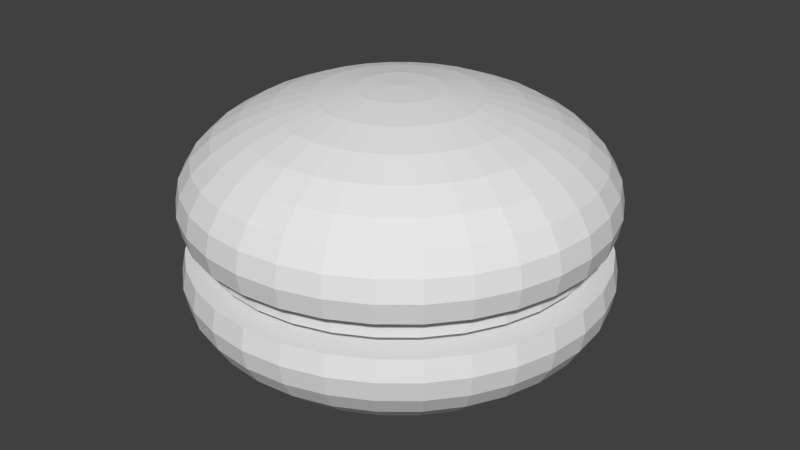 # Source: Building2.blend  (saved by Blender 2.74.0; exported with 4.5.12 LTS)
import bpy
from mathutils import Matrix  # noqa: F401  (used for matrix-valued properties, if any)

bpy.ops.wm.read_factory_settings(use_empty=True)
scene = bpy.context.scene
scene.name = 'Scene'

# ---- collections
col_collection_1 = bpy.data.collections.new('Collection 1'); scene.collection.children.link(col_collection_1)

# ---- materials (node trees are filled in below, after node groups)
mat_material = bpy.data.materials.new('Material')
mat_material.alpha_threshold = 0.0
mat_material.use_transparent_shadow = False
mat_material.roughness = 0.5
mat_material_002 = bpy.data.materials.new('Material.002')
mat_material_002.alpha_threshold = 0.0
mat_material_002.use_transparent_shadow = False
mat_material_002.roughness = 0.5
mat_material_001 = bpy.data.materials.new('Material.001')
mat_material_001.alpha_threshold = 0.0
mat_material_001.use_transparent_shadow = False
mat_material_001.roughness = 0.5

# ---- material node trees

# ---- world
world_world = bpy.data.worlds.new('World'); scene.world = world_world
world_world.color = (0.05088, 0.05088, 0.05088)
world_world.use_sun_shadow = False
world_world.sun_shadow_jitter_overblur = 0.0
world_world.cycles.sampling_method = 'MANUAL'
world_world.cycles.sample_map_resolution = 256

# ---- meshes
me_cylinder_002 = bpy.data.meshes.new('Cylinder.002')
me_cylinder_002.from_pydata([(0.0, 1.0, -1.0), (0.0, 1.0, 1.0), (0.1951, 0.9808, -1.0), (0.1951, 0.9808, 1.0), (0.3827, 0.9239, -1.0), (0.3827, 0.9239, 1.0), (0.5556, 0.8315, -1.0), (0.5556, 0.8315, 1.0), (0.7071, 0.7071, -1.0), (0.7071, 0.7071, 1.0), (0.8315, 0.5556, -1.0), (0.8315, 0.5556, 1.0), (0.9239, 0.3827, -1.0), (0.9239, 0.3827, 1.0), (0.9808, 0.1951, -1.0), (0.9808, 0.1951, 1.0), (1.0, 7.55e-08, -1.0), (1.0, 7.55e-08, 1.0), (0.9808, -0.1951, -1.0), (0.9808, -0.1951, 1.0), (0.9239, -0.3827, -1.0), (0.9239, -0.3827, 1.0), (0.8315, -0.5556, -1.0), (0.8315, -0.5556, 1.0), (0.7071, -0.7071, -1.0), (0.7071, -0.7071, 1.0), (0.5556, -0.8315, -1.0), (0.5556, -0.8315, 1.0), (0.3827, -0.9239, -1.0), (0.3827, -0.9239, 1.0), (0.1951, -0.9808, -1.0), (0.1951, -0.9808, 1.0), (-3.258e-07, -1.0, -1.0), (-3.258e-07, -1.0, 1.0), (-0.1951, -0.9808, -1.0), (-0.1951, -0.9808, 1.0), (-0.3827, -0.9239, -1.0), (-0.3827, -0.9239, 1.0), (-0.5556, -0.8315, -1.0), (-0.5556, -0.8315, 1.0), (-0.7071, -0.7071, -1.0), (-0.7071, -0.7071, 1.0), (-0.8315, -0.5556, -1.0), (-0.8315, -0.5556, 1.0), (-0.9239, -0.3827, -1.0), (-0.9239, -0.3827, 1.0), (-0.9808, -0.1951, -1.0), (-0.9808, -0.1951, 1.0), (-1.0, 9.656e-07, -1.0), (-1.0, 9.656e-07, 1.0), (-0.9808, 0.1951, -1.0), (-0.9808, 0.1951, 1.0), (-0.9239, 0.3827, -1.0), (-0.9239, 0.3827, 1.0), (-0.8315, 0.5556, -1.0), (-0.8315, 0.5556, 1.0), (-0.7071, 0.7071, -1.0), (-0.7071, 0.7071, 1.0), (-0.5556, 0.8315, -1.0), (-0.5556, 0.8315, 1.0), (-0.3827, 0.9239, -1.0), (-0.3827, 0.9239, 1.0), (-0.1951, 0.9808, -1.0), (-0.1951, 0.9808, 1.0)], [], [(0, 1, 3, 2), (2, 3, 5, 4), (4, 5, 7, 6), (6, 7, 9, 8), (8, 9, 11, 10), (10, 11, 13, 12), (12, 13, 15, 14), (14, 15, 17, 16), (16, 17, 19, 18), (18, 19, 21, 20), (20, 21, 23, 22), (22, 23, 25, 24), (24, 25, 27, 26), (26, 27, 29, 28), (28, 29, 31, 30), (30, 31, 33, 32), (32, 33, 35, 34), (34, 35, 37, 36), (36, 37, 39, 38), (38, 39, 41, 40), (40, 41, 43, 42), (42, 43, 45, 44), (44, 45, 47, 46), (46, 47, 49, 48), (48, 49, 51, 50), (50, 51, 53, 52), (52, 53, 55, 54), (54, 55, 57, 56), (56, 57, 59, 58), (58, 59, 61, 60), (3, 1, 63, 61, 59, 57, 55, 53, 51, 49, 47, 45, 43, 41, 39, 37, 35, 33, 31, 29, 27, 25, 23, 21, 19, 17, 15, 13, 11, 9, 7, 5), (62, 63, 1, 0), (60, 61, 63, 62), (0, 2, 4, 6, 8, 10, 12, 14, 16, 18, 20, 22, 24, 26, 28, 30, 32, 34, 36, 38, 40, 42, 44, 46, 48, 50, 52, 54, 56, 58, 60, 62)])
_uv = me_cylinder_002.uv_layers.new(name='UVMap')
_uv.uv.foreach_set('vector', [0.499, 0.5318, 0.9998, 0.5318, 0.9998, 0.4829, 0.499, 0.4829, 0.499, 0.4829, 0.9998, 0.4829, 0.9998, 0.4359, 0.499, 0.4359, 0.499, 0.4359, 0.9998, 0.4359, 0.9998, 0.3926, 0.499, 0.3926, 0.499, 0.3926, 0.9998, 0.3926, 0.9998, 0.3547, 0.499, 0.3547, 0.499, 0.3547, 0.9998, 0.3547, 0.9998, 0.3926, 0.499, 0.3926, 0.499, 0.3926, 0.9998, 0.3926, 0.9998, 0.4359, 0.499, 0.4359, 0.499, 0.4359, 0.9998, 0.4359, 0.9998, 0.4829, 0.499, 0.4829, 0.499, 0.4829, 0.9998, 0.4829, 0.9998, 0.5318, 0.499, 0.5318, 0.499, 0.5318, 0.9998, 0.5318, 0.9998, 0.5806, 0.499, 0.5806, 0.499, 0.5806, 0.9998, 0.5806, 0.9998, 0.6276, 0.499, 0.6276, 0.499, 0.6276, 0.9998, 0.6276, 0.9998, 0.6709, 0.499, 0.6709, 0.499, 0.6709, 0.9998, 0.6709, 0.9998, 0.7088, 0.499, 0.7088, 0.499, 0.0001841, 0.9998, 0.0001841, 0.9998, 0.03813, 0.499, 0.03813, 0.499, 0.03813, 0.9998, 0.03813, 0.9998, 0.08143, 0.499, 0.08143, 0.499, 0.08143, 0.9998, 0.08143, 0.9998, 0.1284, 0.499, 0.1284, 0.499, 0.1284, 0.9998, 0.1284, 0.9998, 0.1773, 0.499, 0.1773, 0.499, 0.1773, 0.9998, 0.1773, 0.9998, 0.2261, 0.499, 0.2261, 0.499, 0.2261, 0.9998, 0.2261, 0.9998, 0.2731, 0.499, 0.2731, 0.499, 0.2731, 0.9998, 0.2731, 0.9998, 0.3164, 0.499, 0.3164, 0.499, 0.3164, 0.9998, 0.3164, 0.9998, 0.3543, 0.499, 0.3543, 0.499, 0.3543, 0.9998, 0.3543, 0.9998, 0.3164, 0.499, 0.3164, 0.499, 0.3164, 0.9998, 0.3164, 0.9998, 0.2731, 0.499, 0.2731, 0.499, 0.2731, 0.9998, 0.2731, 0.9998, 0.2261, 0.499, 0.2261, 0.499, 0.2261, 0.9998, 0.2261, 0.9998, 0.1773, 0.499, 0.1773, 0.499, 0.1773, 0.9998, 0.1773, 0.9998, 0.1284, 0.499, 0.1284, 0.499, 0.1284, 0.9998, 0.1284, 0.9998, 0.08143, 0.499, 0.08143, 0.499, 0.08143, 0.9998, 0.08143, 0.9998, 0.03813, 0.499, 0.03813, 0.499, 0.03813, 0.9998, 0.03813, 0.9998, 0.0001839, 0.499, 0.0001839, 0.499, 0.7088, 0.9998, 0.7088, 0.9998, 0.6709, 0.499, 0.6709, 0.499, 0.6709, 0.9998, 0.6709, 0.9998, 0.6276, 0.499, 0.6276, 0.443, 0.5893, 0.4702, 0.6301, 0.489, 0.6755, 0.4986, 0.7236, 0.4986, 0.7727, 0.489, 0.8209, 0.4702, 0.8662, 0.443, 0.9071, 0.4083, 0.9418, 0.3674, 0.969, 0.3221, 0.9878, 0.2739, 0.9974, 0.2249, 0.9974, 0.1767, 0.9878, 0.1314, 0.969, 0.09053, 0.9418, 0.05582, 0.9071, 0.02855, 0.8662, 0.009761, 0.8209, 0.0001839, 0.7727, 0.000184, 0.7236, 0.009761, 0.6755, 0.02855, 0.6301, 0.05582, 0.5893, 0.09053, 0.5546, 0.1314, 0.5273, 0.1767, 0.5086, 0.2249, 0.499, 0.2739, 0.499, 0.3221, 0.5086, 0.3674, 0.5273, 0.4083, 0.5546, 0.499, 0.5806, 0.9998, 0.5806, 0.9998, 0.5318, 0.499, 0.5318, 0.499, 0.6276, 0.9998, 0.6276, 0.9998, 0.5806, 0.499, 0.5806, 0.1314, 0.02855, 0.09053, 0.05582, 0.05582, 0.09053, 0.02855, 0.1314, 0.009761, 0.1767, 0.0001839, 0.2249, 0.0001839, 0.2739, 0.009761, 0.3221, 0.02855, 0.3674, 0.05582, 0.4083, 0.09053, 0.443, 0.1314, 0.4702, 0.1767, 0.489, 0.2249, 0.4986, 0.2739, 0.4986, 0.3221, 0.489, 0.3674, 0.4702, 0.4083, 0.443, 0.443, 0.4083, 0.4702, 0.3674, 0.489, 0.3221, 0.4986, 0.2739, 0.4986, 0.2249, 0.489, 0.1767, 0.4702, 0.1314, 0.443, 0.09053, 0.4083, 0.05582, 0.3674, 0.02855, 0.3221, 0.009761, 0.2739, 0.0001839, 0.2249, 0.0001839, 0.1767, 0.009761])
me_cylinder_002.materials.append(mat_material)
me_cylinder_002.use_remesh_preserve_volume = False
me_cylinder_002.use_remesh_preserve_attributes = False
me_cylinder_002.use_mirror_vertex_groups = False
me_cylinder_002.update()
me_sphere = bpy.data.meshes.new('Sphere')
me_sphere.from_pydata([(-0.9808, 0.0, 0.1951), (-1.0, 0.0, 7.55e-08), (-0.9808, 0.0, -0.1951), (-0.9239, 0.0, -0.3827), (-0.8315, 0.0, -0.5556), (-0.7071, 0.0, -0.7071), (-0.5556, 0.0, -0.8315), (-0.3827, 0.0, -0.9239), (-0.1951, 0.0, -0.9808), (-0.9619, 0.1913, 0.1951), (-0.9808, 0.1951, 7.55e-08), (-0.9619, 0.1913, -0.1951), (-0.9061, 0.1802, -0.3827), (-0.8155, 0.1622, -0.5556), (-0.6935, 0.1379, -0.7071), (-0.5449, 0.1084, -0.8315), (-0.3753, 0.07466, -0.9239), (-0.1913, 0.03806, -0.9808), (-0.9061, 0.3753, 0.1951), (-0.9239, 0.3827, 7.55e-08), (-0.9061, 0.3753, -0.1951), (-0.8536, 0.3536, -0.3827), (-0.7682, 0.3182, -0.5556), (-0.6533, 0.2706, -0.7071), (-0.5133, 0.2126, -0.8315), (-0.3536, 0.1464, -0.9239), (-0.1802, 0.07466, -0.9808), (-0.8155, 0.5449, 0.1951), (-0.8315, 0.5556, 7.55e-08), (-0.8155, 0.5449, -0.1951), (-0.7682, 0.5133, -0.3827), (-0.6913, 0.4619, -0.5556), (-0.5879, 0.3928, -0.7071), (-0.4619, 0.3087, -0.8315), (-0.3182, 0.2126, -0.9239), (-0.1622, 0.1084, -0.9808), (-0.6935, 0.6935, 0.1951), (-0.7071, 0.7071, 7.55e-08), (-0.6935, 0.6935, -0.1951), (-0.6533, 0.6533, -0.3827), (-0.5879, 0.5879, -0.5556), (-0.5, 0.5, -0.7071), (-0.3928, 0.3928, -0.8315), (-0.2706, 0.2706, -0.9239), (-0.1379, 0.1379, -0.9808), (-0.5449, 0.8155, 0.1951), (-0.5556, 0.8315, 7.55e-08), (-0.5449, 0.8155, -0.1951), (-0.5133, 0.7682, -0.3827), (-0.4619, 0.6913, -0.5556), (-0.3928, 0.5879, -0.7071), (-0.3087, 0.4619, -0.8315), (-0.2126, 0.3182, -0.9239), (-0.1084, 0.1622, -0.9808), (-0.3753, 0.9061, 0.1951), (-0.3827, 0.9239, 7.55e-08), (-0.3753, 0.9061, -0.1951), (-0.3536, 0.8536, -0.3827), (-0.3182, 0.7682, -0.5556), (-0.2706, 0.6533, -0.7071), (-0.2126, 0.5133, -0.8315), (-0.1464, 0.3536, -0.9239), (-0.07466, 0.1802, -0.9808), (-0.1913, 0.9619, 0.1951), (-0.1951, 0.9808, 7.55e-08), (-0.1913, 0.9619, -0.1951), (-0.1802, 0.9061, -0.3827), (-0.1622, 0.8155, -0.5556), (-0.1379, 0.6935, -0.7071), (-0.1084, 0.5449, -0.8315), (-0.07466, 0.3753, -0.9239), (-0.03806, 0.1913, -0.9808), (3.937e-07, 0.9808, 0.1951), (3.788e-07, 1.0, 7.55e-08), (3.937e-07, 0.9808, -0.1951), (2.298e-07, 0.9239, -0.3827), (3.341e-07, 0.8315, -0.5556), (3.192e-07, 0.7071, -0.7071), (3.415e-07, 0.5556, -0.8315), (3.043e-07, 0.3827, -0.9239), (3.08e-07, 0.1951, -0.9808), (0.1913, 0.9619, 0.1951), (0.1951, 0.9808, 7.55e-08), (0.1913, 0.9619, -0.1951), (0.1802, 0.9061, -0.3827), (0.1622, 0.8155, -0.5556), (0.138, 0.6935, -0.7071), (0.1084, 0.5449, -0.8315), (0.07466, 0.3753, -0.9239), (0.03806, 0.1913, -0.9808), (0.3753, 0.9061, 0.1951), (0.3827, 0.9239, 7.55e-08), (0.3753, 0.9061, -0.1951), (0.3536, 0.8536, -0.3827), (0.3182, 0.7682, -0.5556), (0.2706, 0.6533, -0.7071), (0.2126, 0.5133, -0.8315), (0.1464, 0.3536, -0.9239), (0.07466, 0.1802, -0.9808), (0.5449, 0.8155, 0.1951), (0.5556, 0.8315, 7.55e-08), (0.5449, 0.8155, -0.1951), (0.5133, 0.7682, -0.3827), (0.4619, 0.6913, -0.5556), (0.3928, 0.5879, -0.7071), (0.3087, 0.4619, -0.8315), (0.2126, 0.3182, -0.9239), (0.1084, 0.1622, -0.9808), (0.6935, 0.6935, 0.1951), (0.7071, 0.7071, 7.55e-08), (0.6935, 0.6935, -0.1951), (0.6533, 0.6533, -0.3827), (0.5879, 0.5879, -0.5556), (0.5, 0.5, -0.7071), (0.3928, 0.3928, -0.8315), (0.2706, 0.2706, -0.9239), (0.138, 0.1379, -0.9808), (0.8155, 0.5449, 0.1951), (0.8315, 0.5556, 7.55e-08), (0.8155, 0.5449, -0.1951), (0.7682, 0.5133, -0.3827), (0.6913, 0.4619, -0.5556), (0.5879, 0.3928, -0.7071), (0.4619, 0.3087, -0.8315), (0.3182, 0.2126, -0.9239), (0.1622, 0.1084, -0.9808), (0.9061, 0.3753, 0.1951), (0.9239, 0.3827, 7.55e-08), (0.9061, 0.3753, -0.1951), (0.8536, 0.3536, -0.3827), (0.7682, 0.3182, -0.5556), (0.6533, 0.2706, -0.7071), (0.5133, 0.2126, -0.8315), (0.3536, 0.1464, -0.9239), (0.1802, 0.07466, -0.9808), (0.9619, 0.1913, 0.1951), (0.9808, 0.1951, 7.55e-08), (0.9619, 0.1913, -0.1951), (0.9061, 0.1802, -0.3827), (0.8155, 0.1622, -0.5556), (0.6935, 0.1379, -0.7071), (0.5449, 0.1084, -0.8315), (0.3753, 0.07466, -0.9239), (0.1913, 0.03806, -0.9808), (0.9808, -8.544e-08, 0.1951), (1.0, -1.003e-07, 7.55e-08), (0.9808, -8.544e-08, -0.1951), (0.9239, 6.357e-08, -0.3827), (0.8315, -8.544e-08, -0.5556), (0.7071, -2.584e-08, -0.7071), (0.5556, -1.094e-08, -0.8315), (0.3827, 3.964e-09, -0.9239), (0.1951, 3.964e-09, -0.9808), (0.9619, -0.1913, 0.1951), (0.9808, -0.1951, 7.55e-08), (0.9619, -0.1913, -0.1951), (0.9061, -0.1802, -0.3827), (0.8155, -0.1622, -0.5556), (0.6935, -0.1379, -0.7071), (0.5449, -0.1084, -0.8315), (0.3753, -0.07466, -0.9239), (0.1913, -0.03806, -0.9808), (0.9061, -0.3753, 0.1951), (0.9239, -0.3827, 7.55e-08), (0.9061, -0.3753, -0.1951), (0.8536, -0.3536, -0.3827), (0.7682, -0.3182, -0.5556), (0.6533, -0.2706, -0.7071), (0.5133, -0.2126, -0.8315), (0.3536, -0.1464, -0.9239), (0.1802, -0.07466, -0.9808), (0.8155, -0.5449, 0.1951), (0.8315, -0.5556, 7.55e-08), (0.8155, -0.5449, -0.1951), (0.7682, -0.5133, -0.3827), (0.6913, -0.4619, -0.5556), (0.5879, -0.3928, -0.7071), (0.4619, -0.3087, -0.8315), (0.3182, -0.2126, -0.9239), (0.1622, -0.1084, -0.9808), (0.6935, -0.6935, 0.1951), (0.7071, -0.7071, 7.55e-08), (0.6935, -0.6935, -0.1951), (0.6533, -0.6533, -0.3827), (0.5879, -0.5879, -0.5556), (0.5, -0.5, -0.7071), (0.3928, -0.3928, -0.8315), (0.2706, -0.2706, -0.9239), (0.1379, -0.1379, -0.9808), (0.5449, -0.8155, 0.1951), (0.5556, -0.8315, 7.55e-08), (0.5449, -0.8155, -0.1951), (0.5133, -0.7682, -0.3827), (0.4619, -0.6913, -0.5556), (0.3928, -0.5879, -0.7071), (0.3087, -0.4619, -0.8315), (0.2126, -0.3182, -0.9239), (0.1084, -0.1622, -0.9808), (3.258e-07, 0.0, -1.0), (0.3753, -0.9061, 0.1951), (0.3827, -0.9239, 7.55e-08), (0.3753, -0.9061, -0.1951), (0.3536, -0.8536, -0.3827), (0.3182, -0.7682, -0.5556), (0.2706, -0.6533, -0.7071), (0.2126, -0.5133, -0.8315), (0.1464, -0.3536, -0.9239), (0.07466, -0.1802, -0.9808), (0.1913, -0.9619, 0.1951), (0.1951, -0.9808, 7.55e-08), (0.1913, -0.9619, -0.1951), (0.1802, -0.9061, -0.3827), (0.1622, -0.8155, -0.5556), (0.1379, -0.6935, -0.7071), (0.1084, -0.5449, -0.8315), (0.07466, -0.3753, -0.9239), (0.03806, -0.1913, -0.9808), (9.567e-08, -0.9808, 0.1951), (1.404e-07, -1.0, 7.55e-08), (9.567e-08, -0.9808, -0.1951), (3.192e-07, -0.9239, -0.3827), (1.404e-07, -0.8315, -0.5556), (1.851e-07, -0.7071, -0.7071), (2.596e-07, -0.5556, -0.8315), (2.521e-07, -0.3827, -0.9239), (3.155e-07, -0.1951, -0.9808), (-0.1913, -0.9619, 0.1951), (-0.1951, -0.9808, 7.55e-08), (-0.1913, -0.9619, -0.1951), (-0.1802, -0.9061, -0.3827), (-0.1622, -0.8155, -0.5556), (-0.1379, -0.6935, -0.7071), (-0.1084, -0.5449, -0.8315), (-0.07466, -0.3753, -0.9239), (-0.03806, -0.1913, -0.9808), (-0.3753, -0.9061, 0.1951), (-0.3827, -0.9239, 7.55e-08), (-0.3753, -0.9061, -0.1951), (-0.3536, -0.8536, -0.3827), (-0.3182, -0.7682, -0.5556), (-0.2706, -0.6533, -0.7071), (-0.2126, -0.5133, -0.8315), (-0.1464, -0.3536, -0.9239), (-0.07466, -0.1802, -0.9808), (-0.5449, -0.8155, 0.1951), (-0.5556, -0.8315, 7.55e-08), (-0.5449, -0.8155, -0.1951), (-0.5133, -0.7682, -0.3827), (-0.4619, -0.6913, -0.5556), (-0.3928, -0.5879, -0.7071), (-0.3087, -0.4619, -0.8315), (-0.2126, -0.3182, -0.9239), (-0.1084, -0.1622, -0.9808), (-0.6935, -0.6935, 0.1951), (-0.7071, -0.7071, 7.55e-08), (-0.6935, -0.6935, -0.1951), (-0.6533, -0.6533, -0.3827), (-0.5879, -0.5879, -0.5556), (-0.5, -0.5, -0.7071), (-0.3928, -0.3928, -0.8315), (-0.2706, -0.2706, -0.9239), (-0.1379, -0.1379, -0.9808), (-0.8155, -0.5449, 0.1951), (-0.8315, -0.5556, 7.55e-08), (-0.8155, -0.5449, -0.1951), (-0.7682, -0.5133, -0.3827), (-0.6913, -0.4619, -0.5556), (-0.5879, -0.3928, -0.7071), (-0.4619, -0.3087, -0.8315), (-0.3182, -0.2126, -0.9239), (-0.1622, -0.1084, -0.9808), (-0.9061, -0.3753, 0.1951), (-0.9239, -0.3827, 7.55e-08), (-0.9061, -0.3753, -0.1951), (-0.8536, -0.3536, -0.3827), (-0.7682, -0.3182, -0.5556), (-0.6533, -0.2706, -0.7071), (-0.5133, -0.2126, -0.8315), (-0.3536, -0.1464, -0.9239), (-0.1802, -0.07466, -0.9808), (-0.9619, -0.1913, 0.1951), (-0.9808, -0.1951, 7.55e-08), (-0.9619, -0.1913, -0.1951), (-0.9061, -0.1802, -0.3827), (-0.8155, -0.1622, -0.5556), (-0.6935, -0.1379, -0.7071), (-0.5449, -0.1084, -0.8315), (-0.3753, -0.07466, -0.9239), (-0.1913, -0.03806, -0.9808)], [], [(8, 7, 16, 17), (6, 5, 14, 15), (4, 3, 12, 13), (2, 1, 10, 11), (7, 6, 15, 16), (5, 4, 13, 14), (3, 2, 11, 12), (1, 0, 9, 10), (14, 13, 22, 23), (12, 11, 20, 21), (10, 9, 18, 19), (17, 16, 25, 26), (15, 14, 23, 24), (13, 12, 21, 22), (11, 10, 19, 20), (16, 15, 24, 25), (23, 22, 31, 32), (21, 20, 29, 30), (19, 18, 27, 28), (26, 25, 34, 35), (24, 23, 32, 33), (22, 21, 30, 31), (20, 19, 28, 29), (25, 24, 33, 34), (32, 31, 40, 41), (30, 29, 38, 39), (28, 27, 36, 37), (35, 34, 43, 44), (33, 32, 41, 42), (31, 30, 39, 40), (29, 28, 37, 38), (34, 33, 42, 43), (41, 40, 49, 50), (39, 38, 47, 48), (37, 36, 45, 46), (44, 43, 52, 53), (42, 41, 50, 51), (40, 39, 48, 49), (38, 37, 46, 47), (43, 42, 51, 52), (50, 49, 58, 59), (48, 47, 56, 57), (46, 45, 54, 55), (53, 52, 61, 62), (51, 50, 59, 60), (49, 48, 57, 58), (47, 46, 55, 56), (52, 51, 60, 61), (59, 58, 67, 68), (57, 56, 65, 66), (55, 54, 63, 64), (62, 61, 70, 71), (60, 59, 68, 69), (58, 57, 66, 67), (56, 55, 64, 65), (61, 60, 69, 70), (68, 67, 76, 77), (66, 65, 74, 75), (64, 63, 72, 73), (71, 70, 79, 80), (69, 68, 77, 78), (67, 66, 75, 76), (65, 64, 73, 74), (70, 69, 78, 79), (77, 76, 85, 86), (75, 74, 83, 84), (73, 72, 81, 82), (80, 79, 88, 89), (78, 77, 86, 87), (76, 75, 84, 85), (74, 73, 82, 83), (79, 78, 87, 88), (86, 85, 94, 95), (84, 83, 92, 93), (82, 81, 90, 91), (89, 88, 97, 98), (87, 86, 95, 96), (85, 84, 93, 94), (83, 82, 91, 92), (88, 87, 96, 97), (95, 94, 103, 104), (93, 92, 101, 102), (91, 90, 99, 100), (98, 97, 106, 107), (96, 95, 104, 105), (94, 93, 102, 103), (92, 91, 100, 101), (97, 96, 105, 106), (104, 103, 112, 113), (102, 101, 110, 111), (100, 99, 108, 109), (107, 106, 115, 116), (105, 104, 113, 114), (103, 102, 111, 112), (101, 100, 109, 110), (106, 105, 114, 115), (113, 112, 121, 122), (111, 110, 119, 120), (109, 108, 117, 118), (116, 115, 124, 125), (114, 113, 122, 123), (112, 111, 120, 121), (110, 109, 118, 119), (115, 114, 123, 124), (122, 121, 130, 131), (120, 119, 128, 129), (118, 117, 126, 127), (125, 124, 133, 134), (123, 122, 131, 132), (121, 120, 129, 130), (119, 118, 127, 128), (124, 123, 132, 133), (131, 130, 139, 140), (129, 128, 137, 138), (127, 126, 135, 136), (134, 133, 142, 143), (132, 131, 140, 141), (130, 129, 138, 139), (128, 127, 136, 137), (133, 132, 141, 142), (140, 139, 148, 149), (138, 137, 146, 147), (136, 135, 144, 145), (143, 142, 151, 152), (141, 140, 149, 150), (139, 138, 147, 148), (137, 136, 145, 146), (142, 141, 150, 151), (149, 148, 157, 158), (147, 146, 155, 156), (145, 144, 153, 154), (152, 151, 160, 161), (150, 149, 158, 159), (148, 147, 156, 157), (146, 145, 154, 155), (151, 150, 159, 160), (158, 157, 166, 167), (156, 155, 164, 165), (154, 153, 162, 163), (161, 160, 169, 170), (159, 158, 167, 168), (157, 156, 165, 166), (155, 154, 163, 164), (160, 159, 168, 169), (167, 166, 175, 176), (165, 164, 173, 174), (163, 162, 171, 172), (170, 169, 178, 179), (168, 167, 176, 177), (166, 165, 174, 175), (164, 163, 172, 173), (169, 168, 177, 178), (176, 175, 184, 185), (174, 173, 182, 183), (172, 171, 180, 181), (179, 178, 187, 188), (177, 176, 185, 186), (175, 174, 183, 184), (173, 172, 181, 182), (178, 177, 186, 187), (185, 184, 193, 194), (183, 182, 191, 192), (181, 180, 189, 190), (188, 187, 196, 197), (186, 185, 194, 195), (184, 183, 192, 193), (182, 181, 190, 191), (187, 186, 195, 196), (194, 193, 203, 204), (192, 191, 201, 202), (190, 189, 199, 200), (197, 196, 206, 207), (195, 194, 204, 205), (193, 192, 202, 203), (191, 190, 200, 201), (196, 195, 205, 206), (204, 203, 212, 213), (202, 201, 210, 211), (200, 199, 208, 209), (207, 206, 215, 216), (205, 204, 213, 214), (203, 202, 211, 212), (201, 200, 209, 210), (206, 205, 214, 215), (213, 212, 221, 222), (211, 210, 219, 220), (209, 208, 217, 218), (216, 215, 224, 225), (214, 213, 222, 223), (212, 211, 220, 221), (210, 209, 218, 219), (215, 214, 223, 224), (222, 221, 230, 231), (220, 219, 228, 229), (218, 217, 226, 227), (225, 224, 233, 234), (223, 222, 231, 232), (221, 220, 229, 230), (219, 218, 227, 228), (224, 223, 232, 233), (231, 230, 239, 240), (229, 228, 237, 238), (227, 226, 235, 236), (234, 233, 242, 243), (232, 231, 240, 241), (230, 229, 238, 239), (228, 227, 236, 237), (233, 232, 241, 242), (240, 239, 248, 249), (238, 237, 246, 247), (236, 235, 244, 245), (243, 242, 251, 252), (241, 240, 249, 250), (239, 238, 247, 248), (237, 236, 245, 246), (242, 241, 250, 251), (249, 248, 257, 258), (247, 246, 255, 256), (245, 244, 253, 254), (252, 251, 260, 261), (250, 249, 258, 259), (248, 247, 256, 257), (246, 245, 254, 255), (251, 250, 259, 260), (258, 257, 266, 267), (256, 255, 264, 265), (254, 253, 262, 263), (261, 260, 269, 270), (259, 258, 267, 268), (257, 256, 265, 266), (255, 254, 263, 264), (260, 259, 268, 269), (267, 266, 275, 276), (265, 264, 273, 274), (263, 262, 271, 272), (270, 269, 278, 279), (268, 267, 276, 277), (266, 265, 274, 275), (264, 263, 272, 273), (269, 268, 277, 278), (276, 275, 284, 285), (274, 273, 282, 283), (272, 271, 280, 281), (279, 278, 287, 288), (277, 276, 285, 286), (275, 274, 283, 284), (273, 272, 281, 282), (278, 277, 286, 287), (198, 8, 17), (198, 17, 26), (198, 26, 35), (198, 35, 44), (198, 44, 53), (198, 53, 62), (198, 62, 71), (198, 71, 80), (198, 80, 89), (198, 89, 98), (198, 98, 107), (198, 107, 116), (198, 116, 125), (198, 125, 134), (198, 134, 143), (198, 143, 152), (198, 152, 161), (198, 161, 170), (198, 170, 179), (198, 179, 188), (198, 188, 197), (198, 197, 207), (198, 207, 216), (198, 216, 225), (198, 225, 234), (198, 234, 243), (198, 243, 252), (198, 252, 261), (198, 261, 270), (198, 270, 279), (198, 279, 288), (285, 284, 4, 5), (283, 282, 2, 3), (281, 280, 0, 1), (288, 287, 7, 8), (286, 285, 5, 6), (284, 283, 3, 4), (282, 281, 1, 2), (198, 288, 8), (0, 280, 271, 262, 253, 244, 235, 226, 217, 208, 199, 189, 180, 171, 162, 153, 144, 135, 126, 117, 108, 99, 90, 81, 72, 63, 54, 45, 36, 27, 18, 9), (287, 286, 6, 7)])
_uv = me_sphere.uv_layers.new(name='UVMap')
_uv.uv.foreach_set('vector', [0.1521, 0.792, 0.09644, 0.7939, 0.09938, 0.8159, 0.1536, 0.8032, 0.04514, 0.7956, 0.000167, 0.7972, 0.005596, 0.838, 0.0494, 0.8277, 0.803, 0.6304, 0.7517, 0.6304, 0.7517, 0.6839, 0.803, 0.6786, 0.696, 0.6304, 0.6381, 0.6304, 0.6381, 0.6883, 0.696, 0.6872, 0.09644, 0.7939, 0.04514, 0.7956, 0.0494, 0.8277, 0.09938, 0.8159, 0.848, 0.6304, 0.803, 0.6304, 0.803, 0.6786, 0.848, 0.6714, 0.7517, 0.6304, 0.696, 0.6304, 0.696, 0.6872, 0.7517, 0.6839, 0.6381, 0.6304, 0.5802, 0.6304, 0.5802, 0.6872, 0.6381, 0.6883, 0.848, 0.6714, 0.803, 0.6786, 0.803, 0.7249, 0.848, 0.7107, 0.7517, 0.6839, 0.696, 0.6872, 0.696, 0.7418, 0.7517, 0.7354, 0.6381, 0.6883, 0.5802, 0.6872, 0.5802, 0.7418, 0.6381, 0.744, 0.1536, 0.8032, 0.09938, 0.8159, 0.1066, 0.837, 0.1573, 0.814, 0.0494, 0.8277, 0.005596, 0.838, 0.01888, 0.8769, 0.05984, 0.8583, 0.803, 0.6786, 0.7517, 0.6839, 0.7517, 0.7354, 0.803, 0.7249, 0.696, 0.6872, 0.6381, 0.6883, 0.6381, 0.744, 0.696, 0.7418, 0.09938, 0.8159, 0.0494, 0.8277, 0.05984, 0.8583, 0.1066, 0.837, 0.848, 0.7107, 0.803, 0.7249, 0.803, 0.7676, 0.848, 0.747, 0.7517, 0.7354, 0.696, 0.7418, 0.696, 0.7922, 0.7517, 0.7828, 0.6381, 0.744, 0.5802, 0.7418, 0.5802, 0.7922, 0.6381, 0.7954, 0.1573, 0.814, 0.1066, 0.837, 0.1177, 0.8563, 0.163, 0.8238, 0.05984, 0.8583, 0.01888, 0.8769, 0.03951, 0.9125, 0.07605, 0.8863, 0.803, 0.7249, 0.7517, 0.7354, 0.7517, 0.7828, 0.803, 0.7676, 0.696, 0.7418, 0.6381, 0.744, 0.6381, 0.7954, 0.696, 0.7922, 0.1066, 0.837, 0.05984, 0.8583, 0.07605, 0.8863, 0.1177, 0.8563, 0.03951, 0.9125, 0.009524, 0.9341, 0.04149, 0.9704, 0.06669, 0.9434, 0.7517, 0.7828, 0.696, 0.7922, 0.696, 0.8363, 0.7517, 0.8244, 0.6381, 0.7954, 0.5802, 0.7922, 0.5802, 0.8363, 0.6381, 0.8404, 0.163, 0.8238, 0.1177, 0.8563, 0.1324, 0.873, 0.1705, 0.8323, 0.07605, 0.8863, 0.03951, 0.9125, 0.06669, 0.9434, 0.09741, 0.9106, 0.803, 0.7676, 0.7517, 0.7828, 0.7517, 0.8244, 0.803, 0.805, 0.696, 0.7922, 0.6381, 0.7954, 0.6381, 0.8404, 0.696, 0.8363, 0.1177, 0.8563, 0.07605, 0.8863, 0.09741, 0.9106, 0.1324, 0.873, 0.06669, 0.9434, 0.04149, 0.9704, 0.07992, 0.9998, 0.09938, 0.9684, 0.7517, 0.01615, 0.696, 0.004201, 0.696, 0.04833, 0.7517, 0.05772, 0.6381, 0.0001671, 0.5802, 0.004201, 0.5802, 0.04833, 0.6381, 0.04516, 0.1705, 0.8323, 0.1324, 0.873, 0.1501, 0.8866, 0.1795, 0.8392, 0.09741, 0.9106, 0.06669, 0.9434, 0.09938, 0.9684, 0.1231, 0.9302, 0.803, 0.03555, 0.7517, 0.01615, 0.7517, 0.05772, 0.803, 0.07297, 0.696, 0.004201, 0.6381, 0.0001671, 0.6381, 0.04516, 0.696, 0.04833, 0.1324, 0.873, 0.09741, 0.9106, 0.1231, 0.9302, 0.1501, 0.8866, 0.848, 0.09348, 0.803, 0.07297, 0.803, 0.1156, 0.848, 0.1298, 0.7517, 0.05772, 0.696, 0.04833, 0.696, 0.09868, 0.7517, 0.1051, 0.6381, 0.04516, 0.5802, 0.04833, 0.5802, 0.09868, 0.6381, 0.0965, 0.1795, 0.8392, 0.1501, 0.8866, 0.1701, 0.8964, 0.1897, 0.8442, 0.1231, 0.9302, 0.09938, 0.9684, 0.1363, 0.9866, 0.1521, 0.9445, 0.803, 0.07297, 0.7517, 0.05772, 0.7517, 0.1051, 0.803, 0.1156, 0.696, 0.04833, 0.6381, 0.04516, 0.6381, 0.0965, 0.696, 0.09868, 0.1501, 0.8866, 0.1231, 0.9302, 0.1521, 0.9445, 0.1701, 0.8964, 0.848, 0.1298, 0.803, 0.1156, 0.803, 0.162, 0.848, 0.1692, 0.7517, 0.1051, 0.696, 0.09868, 0.696, 0.1533, 0.7517, 0.1566, 0.6381, 0.0965, 0.5802, 0.09868, 0.5802, 0.1533, 0.6381, 0.1522, 0.1897, 0.8442, 0.1701, 0.8964, 0.1917, 0.9021, 0.2007, 0.8472, 0.1521, 0.9445, 0.1363, 0.9866, 0.1761, 0.9972, 0.1834, 0.9528, 0.803, 0.1156, 0.7517, 0.1051, 0.7517, 0.1566, 0.803, 0.162, 0.696, 0.09868, 0.6381, 0.0965, 0.6381, 0.1522, 0.696, 0.1533, 0.1701, 0.8964, 0.1521, 0.9445, 0.1834, 0.9528, 0.1917, 0.9021, 0.848, 0.1692, 0.803, 0.162, 0.803, 0.2101, 0.848, 0.2101, 0.7517, 0.1566, 0.696, 0.1533, 0.696, 0.2101, 0.7517, 0.2101, 0.6381, 0.1522, 0.5802, 0.1533, 0.5802, 0.2101, 0.6381, 0.2101, 0.2007, 0.8472, 0.1917, 0.9021, 0.2139, 0.9036, 0.212, 0.8479, 0.1834, 0.9528, 0.1761, 0.9972, 0.2172, 0.9998, 0.2156, 0.9549, 0.803, 0.162, 0.7517, 0.1566, 0.7517, 0.2101, 0.803, 0.2101, 0.696, 0.1533, 0.6381, 0.1522, 0.6381, 0.2101, 0.696, 0.2101, 0.1917, 0.9021, 0.1834, 0.9528, 0.2156, 0.9549, 0.2139, 0.9036, 0.848, 0.2101, 0.803, 0.2101, 0.803, 0.2583, 0.848, 0.2511, 0.7517, 0.2101, 0.696, 0.2101, 0.696, 0.2669, 0.7517, 0.2636, 0.6381, 0.2101, 0.5802, 0.2101, 0.5802, 0.2669, 0.6381, 0.2681, 0.212, 0.8479, 0.2139, 0.9036, 0.236, 0.9006, 0.2232, 0.8464, 0.2156, 0.9549, 0.2172, 0.9998, 0.258, 0.9944, 0.2477, 0.9506, 0.803, 0.2101, 0.7517, 0.2101, 0.7517, 0.2636, 0.803, 0.2583, 0.696, 0.2101, 0.6381, 0.2101, 0.6381, 0.2681, 0.696, 0.2669, 0.2139, 0.9036, 0.2156, 0.9549, 0.2477, 0.9506, 0.236, 0.9006, 0.848, 0.2511, 0.803, 0.2583, 0.803, 0.3046, 0.848, 0.2905, 0.7517, 0.2636, 0.696, 0.2669, 0.696, 0.3216, 0.7517, 0.3151, 0.6381, 0.2681, 0.5802, 0.2669, 0.5802, 0.3216, 0.6381, 0.3238, 0.2232, 0.8464, 0.236, 0.9006, 0.257, 0.8934, 0.234, 0.8427, 0.2477, 0.9506, 0.258, 0.9944, 0.2969, 0.9811, 0.2783, 0.9402, 0.803, 0.2583, 0.7517, 0.2636, 0.7517, 0.3151, 0.803, 0.3046, 0.696, 0.2669, 0.6381, 0.2681, 0.6381, 0.3238, 0.696, 0.3216, 0.236, 0.9006, 0.2477, 0.9506, 0.2783, 0.9402, 0.257, 0.8934, 0.848, 0.2905, 0.803, 0.3046, 0.803, 0.3473, 0.848, 0.3268, 0.7517, 0.3151, 0.696, 0.3216, 0.696, 0.3719, 0.7517, 0.3625, 0.6381, 0.3238, 0.5802, 0.3216, 0.5802, 0.3719, 0.6381, 0.3751, 0.234, 0.8427, 0.257, 0.8934, 0.2763, 0.8823, 0.2438, 0.837, 0.2783, 0.9402, 0.2969, 0.9811, 0.3325, 0.9605, 0.3063, 0.924, 0.803, 0.3046, 0.7517, 0.3151, 0.7517, 0.3625, 0.803, 0.3473, 0.696, 0.3216, 0.6381, 0.3238, 0.6381, 0.3751, 0.696, 0.3719, 0.257, 0.8934, 0.2783, 0.9402, 0.3063, 0.924, 0.2763, 0.8823, 0.3325, 0.9605, 0.3541, 0.9905, 0.3904, 0.9585, 0.3635, 0.9333, 0.7517, 0.3625, 0.696, 0.3719, 0.696, 0.4161, 0.7517, 0.4041, 0.6381, 0.3751, 0.5802, 0.3719, 0.5802, 0.4161, 0.6381, 0.4201, 0.2438, 0.837, 0.2763, 0.8823, 0.2931, 0.8676, 0.2523, 0.8295, 0.3063, 0.924, 0.3325, 0.9605, 0.3635, 0.9333, 0.3306, 0.9026, 0.803, 0.3473, 0.7517, 0.3625, 0.7517, 0.4041, 0.803, 0.3847, 0.696, 0.3719, 0.6381, 0.3751, 0.6381, 0.4201, 0.696, 0.4161, 0.2763, 0.8823, 0.3063, 0.924, 0.3306, 0.9026, 0.2931, 0.8676, 0.3635, 0.9333, 0.3904, 0.9585, 0.4198, 0.9201, 0.3885, 0.9006, 0.7517, 0.4041, 0.696, 0.4161, 0.696, 0.3719, 0.7517, 0.3625, 0.6381, 0.4201, 0.5802, 0.4161, 0.5802, 0.3719, 0.6381, 0.3751, 0.2523, 0.8295, 0.2931, 0.8676, 0.3066, 0.8499, 0.2592, 0.8205, 0.3306, 0.9026, 0.3635, 0.9333, 0.3885, 0.9006, 0.3502, 0.8769, 0.803, 0.3847, 0.7517, 0.4041, 0.7517, 0.3625, 0.803, 0.3473, 0.696, 0.4161, 0.6381, 0.4201, 0.6381, 0.3751, 0.696, 0.3719, 0.2931, 0.8676, 0.3306, 0.9026, 0.3502, 0.8769, 0.3066, 0.8499, 0.848, 0.3268, 0.803, 0.3473, 0.803, 0.3046, 0.848, 0.2905, 0.7517, 0.3625, 0.696, 0.3719, 0.696, 0.3216, 0.7517, 0.3151, 0.6381, 0.3751, 0.5802, 0.3719, 0.5802, 0.3216, 0.6381, 0.3238, 0.2592, 0.8205, 0.3066, 0.8499, 0.3164, 0.8299, 0.2643, 0.8103, 0.3502, 0.8769, 0.3885, 0.9006, 0.4066, 0.8637, 0.3645, 0.8479, 0.803, 0.3473, 0.7517, 0.3625, 0.7517, 0.3151, 0.803, 0.3046, 0.696, 0.3719, 0.6381, 0.3751, 0.6381, 0.3238, 0.696, 0.3216, 0.3066, 0.8499, 0.3502, 0.8769, 0.3645, 0.8479, 0.3164, 0.8299, 0.848, 0.2905, 0.803, 0.3046, 0.803, 0.2583, 0.848, 0.2511, 0.7517, 0.3151, 0.696, 0.3216, 0.696, 0.2669, 0.7517, 0.2636, 0.6381, 0.3238, 0.5802, 0.3216, 0.5802, 0.2669, 0.6381, 0.2681, 0.2643, 0.8103, 0.3164, 0.8299, 0.3221, 0.8083, 0.2672, 0.7993, 0.3645, 0.8479, 0.4066, 0.8637, 0.4172, 0.8239, 0.3728, 0.8166, 0.803, 0.3046, 0.7517, 0.3151, 0.7517, 0.2636, 0.803, 0.2583, 0.696, 0.3216, 0.6381, 0.3238, 0.6381, 0.2681, 0.696, 0.2669, 0.3164, 0.8299, 0.3645, 0.8479, 0.3728, 0.8166, 0.3221, 0.8083, 0.848, 0.2511, 0.803, 0.2583, 0.803, 0.2101, 0.848, 0.2101, 0.7517, 0.2636, 0.696, 0.2669, 0.696, 0.2101, 0.7517, 0.2101, 0.6381, 0.2681, 0.5802, 0.2669, 0.5802, 0.2101, 0.6381, 0.2101, 0.2672, 0.7993, 0.3221, 0.8083, 0.3236, 0.7861, 0.2679, 0.788, 0.3728, 0.8166, 0.4172, 0.8239, 0.4198, 0.7828, 0.3749, 0.7844, 0.803, 0.2583, 0.7517, 0.2636, 0.7517, 0.2101, 0.803, 0.2101, 0.696, 0.2669, 0.6381, 0.2681, 0.6381, 0.2101, 0.696, 0.2101, 0.3221, 0.8083, 0.3728, 0.8166, 0.3749, 0.7844, 0.3236, 0.7861, 0.848, 0.2101, 0.803, 0.2101, 0.803, 0.162, 0.848, 0.1692, 0.7517, 0.2101, 0.696, 0.2101, 0.696, 0.1533, 0.7517, 0.1566, 0.6381, 0.2101, 0.5802, 0.2101, 0.5802, 0.1533, 0.6381, 0.1522, 0.2679, 0.788, 0.3236, 0.7861, 0.3206, 0.764, 0.2664, 0.7768, 0.3749, 0.7844, 0.4198, 0.7828, 0.4144, 0.742, 0.3706, 0.7523, 0.803, 0.2101, 0.7517, 0.2101, 0.7517, 0.1566, 0.803, 0.162, 0.696, 0.2101, 0.6381, 0.2101, 0.6381, 0.1522, 0.696, 0.1533, 0.3236, 0.7861, 0.3749, 0.7844, 0.3706, 0.7523, 0.3206, 0.764, 0.848, 0.1692, 0.803, 0.162, 0.803, 0.1156, 0.848, 0.1298, 0.7517, 0.1566, 0.696, 0.1533, 0.696, 0.09868, 0.7517, 0.1051, 0.6381, 0.1522, 0.5802, 0.1533, 0.5802, 0.09868, 0.6381, 0.0965, 0.2664, 0.7768, 0.3206, 0.764, 0.3134, 0.743, 0.2627, 0.766, 0.3706, 0.7523, 0.4144, 0.742, 0.4011, 0.7031, 0.3602, 0.7217, 0.803, 0.162, 0.7517, 0.1566, 0.7517, 0.1051, 0.803, 0.1156, 0.696, 0.1533, 0.6381, 0.1522, 0.6381, 0.0965, 0.696, 0.09868, 0.3206, 0.764, 0.3706, 0.7523, 0.3602, 0.7217, 0.3134, 0.743, 0.848, 0.1298, 0.803, 0.1156, 0.803, 0.07297, 0.848, 0.09348, 0.7517, 0.1051, 0.696, 0.09868, 0.696, 0.04833, 0.7517, 0.05772, 0.6381, 0.0965, 0.5802, 0.09868, 0.5802, 0.04833, 0.6381, 0.04516, 0.2627, 0.766, 0.3134, 0.743, 0.3023, 0.7237, 0.257, 0.7562, 0.3602, 0.7217, 0.4011, 0.7031, 0.3805, 0.6675, 0.344, 0.6937, 0.803, 0.1156, 0.7517, 0.1051, 0.7517, 0.05772, 0.803, 0.07297, 0.696, 0.09868, 0.6381, 0.0965, 0.6381, 0.04516, 0.696, 0.04833, 0.3134, 0.743, 0.3602, 0.7217, 0.344, 0.6937, 0.3023, 0.7237, 0.3805, 0.6675, 0.4105, 0.6459, 0.3785, 0.6096, 0.3533, 0.6365, 0.7517, 0.05772, 0.696, 0.04833, 0.696, 0.004201, 0.7517, 0.01615, 0.6381, 0.04516, 0.5802, 0.04833, 0.5802, 0.004201, 0.6381, 0.000167, 0.257, 0.7562, 0.3023, 0.7237, 0.2876, 0.7069, 0.2495, 0.7477, 0.344, 0.6937, 0.3805, 0.6675, 0.3533, 0.6365, 0.3226, 0.6694, 0.803, 0.07297, 0.7517, 0.05772, 0.7517, 0.01615, 0.803, 0.03555, 0.696, 0.04833, 0.6381, 0.04516, 0.6381, 0.000167, 0.696, 0.004201, 0.3023, 0.7237, 0.344, 0.6937, 0.3226, 0.6694, 0.2876, 0.7069, 0.3533, 0.6365, 0.3785, 0.6096, 0.3401, 0.5802, 0.3206, 0.6115, 0.7517, 0.8244, 0.696, 0.8363, 0.696, 0.7922, 0.7517, 0.7828, 0.6381, 0.8404, 0.5802, 0.8363, 0.5802, 0.7922, 0.6381, 0.7954, 0.2495, 0.7477, 0.2876, 0.7069, 0.2699, 0.6934, 0.2405, 0.7408, 0.3226, 0.6694, 0.3533, 0.6365, 0.3206, 0.6115, 0.2969, 0.6498, 0.803, 0.805, 0.7517, 0.8244, 0.7517, 0.7828, 0.803, 0.7676, 0.696, 0.8363, 0.6381, 0.8404, 0.6381, 0.7954, 0.696, 0.7922, 0.2876, 0.7069, 0.3226, 0.6694, 0.2969, 0.6498, 0.2699, 0.6934, 0.848, 0.747, 0.803, 0.7676, 0.803, 0.7249, 0.848, 0.7107, 0.7517, 0.7828, 0.696, 0.7922, 0.696, 0.7418, 0.7517, 0.7354, 0.6381, 0.7954, 0.5802, 0.7922, 0.5802, 0.7418, 0.6381, 0.744, 0.2405, 0.7408, 0.2699, 0.6934, 0.2499, 0.6836, 0.2303, 0.7357, 0.2969, 0.6498, 0.3206, 0.6115, 0.2837, 0.5934, 0.2679, 0.6355, 0.803, 0.7676, 0.7517, 0.7828, 0.7517, 0.7354, 0.803, 0.7249, 0.696, 0.7922, 0.6381, 0.7954, 0.6381, 0.744, 0.696, 0.7418, 0.2699, 0.6934, 0.2969, 0.6498, 0.2679, 0.6355, 0.2499, 0.6836, 0.848, 0.7107, 0.803, 0.7249, 0.803, 0.6786, 0.848, 0.6714, 0.7517, 0.7354, 0.696, 0.7418, 0.696, 0.6872, 0.7517, 0.6839, 0.6381, 0.744, 0.5802, 0.7418, 0.5802, 0.6872, 0.6381, 0.6883, 0.2303, 0.7357, 0.2499, 0.6836, 0.2284, 0.6779, 0.2194, 0.7328, 0.2679, 0.6355, 0.2837, 0.5934, 0.2439, 0.5828, 0.2367, 0.6272, 0.803, 0.7249, 0.7517, 0.7354, 0.7517, 0.6839, 0.803, 0.6786, 0.696, 0.7418, 0.6381, 0.744, 0.6381, 0.6883, 0.696, 0.6872, 0.2499, 0.6836, 0.2679, 0.6355, 0.2367, 0.6272, 0.2284, 0.6779, 0.848, 0.6714, 0.803, 0.6786, 0.803, 0.6304, 0.848, 0.6304, 0.7517, 0.6839, 0.696, 0.6872, 0.696, 0.6304, 0.7517, 0.6304, 0.6381, 0.6883, 0.5802, 0.6872, 0.5802, 0.6304, 0.6381, 0.6304, 0.2194, 0.7328, 0.2284, 0.6779, 0.2061, 0.6764, 0.208, 0.7321, 0.2367, 0.6272, 0.2439, 0.5828, 0.2028, 0.5802, 0.2044, 0.6251, 0.803, 0.6786, 0.7517, 0.6839, 0.7517, 0.6304, 0.803, 0.6304, 0.696, 0.6872, 0.6381, 0.6883, 0.6381, 0.6304, 0.696, 0.6304, 0.2284, 0.6779, 0.2367, 0.6272, 0.2044, 0.6251, 0.2061, 0.6764, 0.848, 0.6304, 0.803, 0.6304, 0.803, 0.5822, 0.848, 0.5894, 0.7517, 0.6304, 0.696, 0.6304, 0.696, 0.5736, 0.7517, 0.5769, 0.6381, 0.6304, 0.5802, 0.6304, 0.5802, 0.5736, 0.6381, 0.5725, 0.208, 0.7321, 0.2061, 0.6764, 0.1841, 0.6794, 0.1968, 0.7336, 0.2044, 0.6251, 0.2028, 0.5802, 0.162, 0.5856, 0.1723, 0.6294, 0.803, 0.6304, 0.7517, 0.6304, 0.7517, 0.5769, 0.803, 0.5822, 0.696, 0.6304, 0.6381, 0.6304, 0.6381, 0.5725, 0.696, 0.5736, 0.2061, 0.6764, 0.2044, 0.6251, 0.1723, 0.6294, 0.1841, 0.6794, 0.848, 0.5894, 0.803, 0.5822, 0.803, 0.5359, 0.848, 0.55, 0.7517, 0.5769, 0.696, 0.5736, 0.696, 0.5189, 0.7517, 0.5254, 0.6381, 0.5725, 0.5802, 0.5736, 0.5802, 0.5189, 0.6381, 0.5168, 0.1968, 0.7336, 0.1841, 0.6794, 0.163, 0.6866, 0.186, 0.7373, 0.1723, 0.6294, 0.162, 0.5856, 0.1231, 0.5989, 0.1417, 0.6398, 0.803, 0.5822, 0.7517, 0.5769, 0.7517, 0.5254, 0.803, 0.5359, 0.696, 0.5736, 0.6381, 0.5725, 0.6381, 0.5168, 0.696, 0.5189, 0.1841, 0.6794, 0.1723, 0.6294, 0.1417, 0.6398, 0.163, 0.6866, 0.848, 0.55, 0.803, 0.5359, 0.803, 0.4932, 0.848, 0.5137, 0.7517, 0.5254, 0.696, 0.5189, 0.696, 0.4686, 0.7517, 0.478, 0.6381, 0.5168, 0.5802, 0.5189, 0.5802, 0.4686, 0.6381, 0.4654, 0.186, 0.7373, 0.163, 0.6866, 0.1437, 0.6977, 0.1762, 0.743, 0.1417, 0.6398, 0.1231, 0.5989, 0.08747, 0.6195, 0.1137, 0.656, 0.803, 0.5359, 0.7517, 0.5254, 0.7517, 0.478, 0.803, 0.4932, 0.696, 0.5189, 0.6381, 0.5168, 0.6381, 0.4654, 0.696, 0.4686, 0.163, 0.6866, 0.1417, 0.6398, 0.1137, 0.656, 0.1437, 0.6977, 0.08747, 0.6195, 0.06592, 0.5895, 0.02958, 0.6215, 0.05656, 0.6467, 0.7517, 0.478, 0.696, 0.4686, 0.696, 0.4245, 0.7517, 0.4364, 0.6381, 0.4654, 0.5802, 0.4686, 0.5802, 0.4245, 0.6381, 0.4204, 0.1762, 0.743, 0.1437, 0.6977, 0.127, 0.7124, 0.1677, 0.7505, 0.1137, 0.656, 0.08747, 0.6195, 0.05656, 0.6467, 0.08945, 0.6774, 0.803, 0.4932, 0.7517, 0.478, 0.7517, 0.4364, 0.803, 0.4558, 0.696, 0.4686, 0.6381, 0.4654, 0.6381, 0.4204, 0.696, 0.4245, 0.1437, 0.6977, 0.1137, 0.656, 0.08945, 0.6774, 0.127, 0.7124, 0.05656, 0.6467, 0.02958, 0.6215, 0.0001672, 0.6599, 0.03155, 0.6794, 0.7517, 0.4364, 0.696, 0.4245, 0.696, 0.4686, 0.7517, 0.478, 0.6381, 0.4204, 0.5802, 0.4245, 0.5802, 0.4686, 0.6381, 0.4654, 0.1677, 0.7505, 0.127, 0.7124, 0.1134, 0.7301, 0.1608, 0.7595, 0.08945, 0.6774, 0.05656, 0.6467, 0.03155, 0.6794, 0.0698, 0.7031, 0.803, 0.4558, 0.7517, 0.4364, 0.7517, 0.478, 0.803, 0.4932, 0.696, 0.4245, 0.6381, 0.4204, 0.6381, 0.4654, 0.696, 0.4686, 0.127, 0.7124, 0.08945, 0.6774, 0.0698, 0.7031, 0.1134, 0.7301, 0.848, 0.5137, 0.803, 0.4932, 0.803, 0.5359, 0.848, 0.55, 0.7517, 0.478, 0.696, 0.4686, 0.696, 0.5189, 0.7517, 0.5254, 0.6381, 0.4654, 0.5802, 0.4686, 0.5802, 0.5189, 0.6381, 0.5168, 0.1608, 0.7595, 0.1134, 0.7301, 0.1036, 0.7501, 0.1558, 0.7697, 0.0698, 0.7031, 0.03155, 0.6794, 0.0134, 0.7163, 0.05553, 0.7321, 0.803, 0.4932, 0.7517, 0.478, 0.7517, 0.5254, 0.803, 0.5359, 0.696, 0.4686, 0.6381, 0.4654, 0.6381, 0.5168, 0.696, 0.5189, 0.1134, 0.7301, 0.0698, 0.7031, 0.05553, 0.7321, 0.1036, 0.7501, 0.848, 0.55, 0.803, 0.5359, 0.803, 0.5822, 0.848, 0.5894, 0.7517, 0.5254, 0.696, 0.5189, 0.696, 0.5736, 0.7517, 0.5769, 0.6381, 0.5168, 0.5802, 0.5189, 0.5802, 0.5736, 0.6381, 0.5725, 0.1558, 0.7697, 0.1036, 0.7501, 0.09787, 0.7716, 0.1528, 0.7806, 0.05553, 0.7321, 0.0134, 0.7163, 0.002802, 0.7561, 0.04721, 0.7633, 0.803, 0.5359, 0.7517, 0.5254, 0.7517, 0.5769, 0.803, 0.5822, 0.696, 0.5189, 0.6381, 0.5168, 0.6381, 0.5725, 0.696, 0.5736, 0.1036, 0.7501, 0.05553, 0.7321, 0.04721, 0.7633, 0.09787, 0.7716, 0.21, 0.79, 0.1521, 0.792, 0.1536, 0.8032, 0.21, 0.79, 0.1536, 0.8032, 0.1573, 0.814, 0.21, 0.79, 0.1573, 0.814, 0.163, 0.8238, 0.21, 0.79, 0.163, 0.8238, 0.1705, 0.8323, 0.21, 0.79, 0.1705, 0.8323, 0.1795, 0.8392, 0.21, 0.79, 0.1795, 0.8392, 0.1897, 0.8442, 0.21, 0.79, 0.1897, 0.8442, 0.2007, 0.8472, 0.21, 0.79, 0.2007, 0.8472, 0.212, 0.8479, 0.21, 0.79, 0.212, 0.8479, 0.2232, 0.8464, 0.21, 0.79, 0.2232, 0.8464, 0.234, 0.8427, 0.21, 0.79, 0.234, 0.8427, 0.2438, 0.837, 0.21, 0.79, 0.2438, 0.837, 0.2523, 0.8295, 0.21, 0.79, 0.2523, 0.8295, 0.2592, 0.8205, 0.21, 0.79, 0.2592, 0.8205, 0.2643, 0.8103, 0.21, 0.79, 0.2643, 0.8103, 0.2672, 0.7993, 0.21, 0.79, 0.2672, 0.7993, 0.2679, 0.788, 0.21, 0.79, 0.2679, 0.788, 0.2664, 0.7768, 0.21, 0.79, 0.2664, 0.7768, 0.2627, 0.766, 0.21, 0.79, 0.2627, 0.766, 0.257, 0.7562, 0.21, 0.79, 0.257, 0.7562, 0.2495, 0.7477, 0.21, 0.79, 0.2495, 0.7477, 0.2405, 0.7408, 0.21, 0.79, 0.2405, 0.7408, 0.2303, 0.7357, 0.21, 0.79, 0.2303, 0.7357, 0.2194, 0.7328, 0.21, 0.79, 0.2194, 0.7328, 0.208, 0.7321, 0.21, 0.79, 0.208, 0.7321, 0.1968, 0.7336, 0.21, 0.79, 0.1968, 0.7336, 0.186, 0.7373, 0.21, 0.79, 0.186, 0.7373, 0.1762, 0.743, 0.21, 0.79, 0.1762, 0.743, 0.1677, 0.7505, 0.21, 0.79, 0.1677, 0.7505, 0.1608, 0.7595, 0.21, 0.79, 0.1608, 0.7595, 0.1558, 0.7697, 0.21, 0.79, 0.1558, 0.7697, 0.1528, 0.7806, 0.848, 0.5894, 0.803, 0.5822, 0.803, 0.6304, 0.848, 0.6304, 0.7517, 0.5769, 0.696, 0.5736, 0.696, 0.6304, 0.7517, 0.6304, 0.6381, 0.5725, 0.5802, 0.5736, 0.5802, 0.6304, 0.6381, 0.6304, 0.1528, 0.7806, 0.09787, 0.7716, 0.09644, 0.7939, 0.1521, 0.792, 0.04721, 0.7633, 0.002802, 0.7561, 0.000167, 0.7972, 0.04514, 0.7956, 0.803, 0.5822, 0.7517, 0.5769, 0.7517, 0.6304, 0.803, 0.6304, 0.696, 0.5736, 0.6381, 0.5725, 0.6381, 0.6304, 0.696, 0.6304, 0.21, 0.79, 0.1528, 0.7806, 0.1521, 0.792, 0.0113, 0.3745, 0.000167, 0.3185, 0.000167, 0.2614, 0.0113, 0.2055, 0.03315, 0.1527, 0.06487, 0.1052, 0.1052, 0.06487, 0.1527, 0.03315, 0.2055, 0.0113, 0.2614, 0.000167, 0.3185, 0.000167, 0.3745, 0.0113, 0.4273, 0.03315, 0.4747, 0.06487, 0.5151, 0.1052, 0.5468, 0.1527, 0.5687, 0.2055, 0.5798, 0.2614, 0.5798, 0.3185, 0.5687, 0.3745, 0.5468, 0.4273, 0.5151, 0.4747, 0.4747, 0.5151, 0.4273, 0.5468, 0.3745, 0.5687, 0.3185, 0.5798, 0.2614, 0.5798, 0.2055, 0.5687, 0.1527, 0.5468, 0.1052, 0.5151, 0.06487, 0.4747, 0.03315, 0.4273, 0.09787, 0.7716, 0.04721, 0.7633, 0.04514, 0.7956, 0.09644, 0.7939])
me_sphere.materials.append(mat_material_002)
me_sphere.use_remesh_preserve_volume = False
me_sphere.use_remesh_preserve_attributes = False
me_sphere.use_mirror_vertex_groups = False
me_sphere.update()
me_sphere_001 = bpy.data.meshes.new('Sphere.001')
me_sphere_001.from_pydata([(-0.9808, 0.0, 0.1951), (-1.0, 0.0, 7.55e-08), (-0.9808, 0.0, -0.1951), (-0.9239, 0.0, -0.3827), (-0.8315, 0.0, -0.5556), (-0.7071, 0.0, -0.7071), (-0.5556, 0.0, -0.8315), (-0.3827, 0.0, -0.9239), (-0.1951, 0.0, -0.9808), (-0.9619, 0.1913, 0.1951), (-0.9808, 0.1951, 7.55e-08), (-0.9619, 0.1913, -0.1951), (-0.9061, 0.1802, -0.3827), (-0.8155, 0.1622, -0.5556), (-0.6935, 0.1379, -0.7071), (-0.5449, 0.1084, -0.8315), (-0.3753, 0.07466, -0.9239), (-0.1913, 0.03806, -0.9808), (-0.9061, 0.3753, 0.1951), (-0.9239, 0.3827, 7.55e-08), (-0.9061, 0.3753, -0.1951), (-0.8536, 0.3536, -0.3827), (-0.7682, 0.3182, -0.5556), (-0.6533, 0.2706, -0.7071), (-0.5133, 0.2126, -0.8315), (-0.3536, 0.1464, -0.9239), (-0.1802, 0.07466, -0.9808), (-0.8155, 0.5449, 0.1951), (-0.8315, 0.5556, 7.55e-08), (-0.8155, 0.5449, -0.1951), (-0.7682, 0.5133, -0.3827), (-0.6913, 0.4619, -0.5556), (-0.5879, 0.3928, -0.7071), (-0.4619, 0.3087, -0.8315), (-0.3182, 0.2126, -0.9239), (-0.1622, 0.1084, -0.9808), (-0.6935, 0.6935, 0.1951), (-0.7071, 0.7071, 7.55e-08), (-0.6935, 0.6935, -0.1951), (-0.6533, 0.6533, -0.3827), (-0.5879, 0.5879, -0.5556), (-0.5, 0.5, -0.7071), (-0.3928, 0.3928, -0.8315), (-0.2706, 0.2706, -0.9239), (-0.1379, 0.1379, -0.9808), (-0.5449, 0.8155, 0.1951), (-0.5556, 0.8315, 7.55e-08), (-0.5449, 0.8155, -0.1951), (-0.5133, 0.7682, -0.3827), (-0.4619, 0.6913, -0.5556), (-0.3928, 0.5879, -0.7071), (-0.3087, 0.4619, -0.8315), (-0.2126, 0.3182, -0.9239), (-0.1084, 0.1622, -0.9808), (-0.3753, 0.9061, 0.1951), (-0.3827, 0.9239, 7.55e-08), (-0.3753, 0.9061, -0.1951), (-0.3536, 0.8536, -0.3827), (-0.3182, 0.7682, -0.5556), (-0.2706, 0.6533, -0.7071), (-0.2126, 0.5133, -0.8315), (-0.1464, 0.3536, -0.9239), (-0.07466, 0.1802, -0.9808), (-0.1913, 0.9619, 0.1951), (-0.1951, 0.9808, 7.55e-08), (-0.1913, 0.9619, -0.1951), (-0.1802, 0.9061, -0.3827), (-0.1622, 0.8155, -0.5556), (-0.1379, 0.6935, -0.7071), (-0.1084, 0.5449, -0.8315), (-0.07466, 0.3753, -0.9239), (-0.03806, 0.1913, -0.9808), (3.937e-07, 0.9808, 0.1951), (3.788e-07, 1.0, 7.55e-08), (3.937e-07, 0.9808, -0.1951), (2.298e-07, 0.9239, -0.3827), (3.341e-07, 0.8315, -0.5556), (3.192e-07, 0.7071, -0.7071), (3.415e-07, 0.5556, -0.8315), (3.043e-07, 0.3827, -0.9239), (3.08e-07, 0.1951, -0.9808), (0.1913, 0.9619, 0.1951), (0.1951, 0.9808, 7.55e-08), (0.1913, 0.9619, -0.1951), (0.1802, 0.9061, -0.3827), (0.1622, 0.8155, -0.5556), (0.138, 0.6935, -0.7071), (0.1084, 0.5449, -0.8315), (0.07466, 0.3753, -0.9239), (0.03806, 0.1913, -0.9808), (0.3753, 0.9061, 0.1951), (0.3827, 0.9239, 7.55e-08), (0.3753, 0.9061, -0.1951), (0.3536, 0.8536, -0.3827), (0.3182, 0.7682, -0.5556), (0.2706, 0.6533, -0.7071), (0.2126, 0.5133, -0.8315), (0.1464, 0.3536, -0.9239), (0.07466, 0.1802, -0.9808), (0.5449, 0.8155, 0.1951), (0.5556, 0.8315, 7.55e-08), (0.5449, 0.8155, -0.1951), (0.5133, 0.7682, -0.3827), (0.4619, 0.6913, -0.5556), (0.3928, 0.5879, -0.7071), (0.3087, 0.4619, -0.8315), (0.2126, 0.3182, -0.9239), (0.1084, 0.1622, -0.9808), (0.6935, 0.6935, 0.1951), (0.7071, 0.7071, 7.55e-08), (0.6935, 0.6935, -0.1951), (0.6533, 0.6533, -0.3827), (0.5879, 0.5879, -0.5556), (0.5, 0.5, -0.7071), (0.3928, 0.3928, -0.8315), (0.2706, 0.2706, -0.9239), (0.138, 0.1379, -0.9808), (0.8155, 0.5449, 0.1951), (0.8315, 0.5556, 7.55e-08), (0.8155, 0.5449, -0.1951), (0.7682, 0.5133, -0.3827), (0.6913, 0.4619, -0.5556), (0.5879, 0.3928, -0.7071), (0.4619, 0.3087, -0.8315), (0.3182, 0.2126, -0.9239), (0.1622, 0.1084, -0.9808), (0.9061, 0.3753, 0.1951), (0.9239, 0.3827, 7.55e-08), (0.9061, 0.3753, -0.1951), (0.8536, 0.3536, -0.3827), (0.7682, 0.3182, -0.5556), (0.6533, 0.2706, -0.7071), (0.5133, 0.2126, -0.8315), (0.3536, 0.1464, -0.9239), (0.1802, 0.07466, -0.9808), (0.9619, 0.1913, 0.1951), (0.9808, 0.1951, 7.55e-08), (0.9619, 0.1913, -0.1951), (0.9061, 0.1802, -0.3827), (0.8155, 0.1622, -0.5556), (0.6935, 0.1379, -0.7071), (0.5449, 0.1084, -0.8315), (0.3753, 0.07466, -0.9239), (0.1913, 0.03806, -0.9808), (0.9808, -8.544e-08, 0.1951), (1.0, -1.003e-07, 7.55e-08), (0.9808, -8.544e-08, -0.1951), (0.9239, 6.357e-08, -0.3827), (0.8315, -8.544e-08, -0.5556), (0.7071, -2.584e-08, -0.7071), (0.5556, -1.094e-08, -0.8315), (0.3827, 3.964e-09, -0.9239), (0.1951, 3.964e-09, -0.9808), (0.9619, -0.1913, 0.1951), (0.9808, -0.1951, 7.55e-08), (0.9619, -0.1913, -0.1951), (0.9061, -0.1802, -0.3827), (0.8155, -0.1622, -0.5556), (0.6935, -0.1379, -0.7071), (0.5449, -0.1084, -0.8315), (0.3753, -0.07466, -0.9239), (0.1913, -0.03806, -0.9808), (0.9061, -0.3753, 0.1951), (0.9239, -0.3827, 7.55e-08), (0.9061, -0.3753, -0.1951), (0.8536, -0.3536, -0.3827), (0.7682, -0.3182, -0.5556), (0.6533, -0.2706, -0.7071), (0.5133, -0.2126, -0.8315), (0.3536, -0.1464, -0.9239), (0.1802, -0.07466, -0.9808), (0.8155, -0.5449, 0.1951), (0.8315, -0.5556, 7.55e-08), (0.8155, -0.5449, -0.1951), (0.7682, -0.5133, -0.3827), (0.6913, -0.4619, -0.5556), (0.5879, -0.3928, -0.7071), (0.4619, -0.3087, -0.8315), (0.3182, -0.2126, -0.9239), (0.1622, -0.1084, -0.9808), (0.6935, -0.6935, 0.1951), (0.7071, -0.7071, 7.55e-08), (0.6935, -0.6935, -0.1951), (0.6533, -0.6533, -0.3827), (0.5879, -0.5879, -0.5556), (0.5, -0.5, -0.7071), (0.3928, -0.3928, -0.8315), (0.2706, -0.2706, -0.9239), (0.1379, -0.1379, -0.9808), (0.5449, -0.8155, 0.1951), (0.5556, -0.8315, 7.55e-08), (0.5449, -0.8155, -0.1951), (0.5133, -0.7682, -0.3827), (0.4619, -0.6913, -0.5556), (0.3928, -0.5879, -0.7071), (0.3087, -0.4619, -0.8315), (0.2126, -0.3182, -0.9239), (0.1084, -0.1622, -0.9808), (3.258e-07, 0.0, -1.0), (0.3753, -0.9061, 0.1951), (0.3827, -0.9239, 7.55e-08), (0.3753, -0.9061, -0.1951), (0.3536, -0.8536, -0.3827), (0.3182, -0.7682, -0.5556), (0.2706, -0.6533, -0.7071), (0.2126, -0.5133, -0.8315), (0.1464, -0.3536, -0.9239), (0.07466, -0.1802, -0.9808), (0.1913, -0.9619, 0.1951), (0.1951, -0.9808, 7.55e-08), (0.1913, -0.9619, -0.1951), (0.1802, -0.9061, -0.3827), (0.1622, -0.8155, -0.5556), (0.1379, -0.6935, -0.7071), (0.1084, -0.5449, -0.8315), (0.07466, -0.3753, -0.9239), (0.03806, -0.1913, -0.9808), (9.567e-08, -0.9808, 0.1951), (1.404e-07, -1.0, 7.55e-08), (9.567e-08, -0.9808, -0.1951), (3.192e-07, -0.9239, -0.3827), (1.404e-07, -0.8315, -0.5556), (1.851e-07, -0.7071, -0.7071), (2.596e-07, -0.5556, -0.8315), (2.521e-07, -0.3827, -0.9239), (3.155e-07, -0.1951, -0.9808), (-0.1913, -0.9619, 0.1951), (-0.1951, -0.9808, 7.55e-08), (-0.1913, -0.9619, -0.1951), (-0.1802, -0.9061, -0.3827), (-0.1622, -0.8155, -0.5556), (-0.1379, -0.6935, -0.7071), (-0.1084, -0.5449, -0.8315), (-0.07466, -0.3753, -0.9239), (-0.03806, -0.1913, -0.9808), (-0.3753, -0.9061, 0.1951), (-0.3827, -0.9239, 7.55e-08), (-0.3753, -0.9061, -0.1951), (-0.3536, -0.8536, -0.3827), (-0.3182, -0.7682, -0.5556), (-0.2706, -0.6533, -0.7071), (-0.2126, -0.5133, -0.8315), (-0.1464, -0.3536, -0.9239), (-0.07466, -0.1802, -0.9808), (-0.5449, -0.8155, 0.1951), (-0.5556, -0.8315, 7.55e-08), (-0.5449, -0.8155, -0.1951), (-0.5133, -0.7682, -0.3827), (-0.4619, -0.6913, -0.5556), (-0.3928, -0.5879, -0.7071), (-0.3087, -0.4619, -0.8315), (-0.2126, -0.3182, -0.9239), (-0.1084, -0.1622, -0.9808), (-0.6935, -0.6935, 0.1951), (-0.7071, -0.7071, 7.55e-08), (-0.6935, -0.6935, -0.1951), (-0.6533, -0.6533, -0.3827), (-0.5879, -0.5879, -0.5556), (-0.5, -0.5, -0.7071), (-0.3928, -0.3928, -0.8315), (-0.2706, -0.2706, -0.9239), (-0.1379, -0.1379, -0.9808), (-0.8155, -0.5449, 0.1951), (-0.8315, -0.5556, 7.55e-08), (-0.8155, -0.5449, -0.1951), (-0.7682, -0.5133, -0.3827), (-0.6913, -0.4619, -0.5556), (-0.5879, -0.3928, -0.7071), (-0.4619, -0.3087, -0.8315), (-0.3182, -0.2126, -0.9239), (-0.1622, -0.1084, -0.9808), (-0.9061, -0.3753, 0.1951), (-0.9239, -0.3827, 7.55e-08), (-0.9061, -0.3753, -0.1951), (-0.8536, -0.3536, -0.3827), (-0.7682, -0.3182, -0.5556), (-0.6533, -0.2706, -0.7071), (-0.5133, -0.2126, -0.8315), (-0.3536, -0.1464, -0.9239), (-0.1802, -0.07466, -0.9808), (-0.9619, -0.1913, 0.1951), (-0.9808, -0.1951, 7.55e-08), (-0.9619, -0.1913, -0.1951), (-0.9061, -0.1802, -0.3827), (-0.8155, -0.1622, -0.5556), (-0.6935, -0.1379, -0.7071), (-0.5449, -0.1084, -0.8315), (-0.3753, -0.07466, -0.9239), (-0.1913, -0.03806, -0.9808)], [], [(8, 7, 16, 17), (6, 5, 14, 15), (4, 3, 12, 13), (2, 1, 10, 11), (7, 6, 15, 16), (5, 4, 13, 14), (3, 2, 11, 12), (1, 0, 9, 10), (14, 13, 22, 23), (12, 11, 20, 21), (10, 9, 18, 19), (17, 16, 25, 26), (15, 14, 23, 24), (13, 12, 21, 22), (11, 10, 19, 20), (16, 15, 24, 25), (23, 22, 31, 32), (21, 20, 29, 30), (19, 18, 27, 28), (26, 25, 34, 35), (24, 23, 32, 33), (22, 21, 30, 31), (20, 19, 28, 29), (25, 24, 33, 34), (32, 31, 40, 41), (30, 29, 38, 39), (28, 27, 36, 37), (35, 34, 43, 44), (33, 32, 41, 42), (31, 30, 39, 40), (29, 28, 37, 38), (34, 33, 42, 43), (41, 40, 49, 50), (39, 38, 47, 48), (37, 36, 45, 46), (44, 43, 52, 53), (42, 41, 50, 51), (40, 39, 48, 49), (38, 37, 46, 47), (43, 42, 51, 52), (50, 49, 58, 59), (48, 47, 56, 57), (46, 45, 54, 55), (53, 52, 61, 62), (51, 50, 59, 60), (49, 48, 57, 58), (47, 46, 55, 56), (52, 51, 60, 61), (59, 58, 67, 68), (57, 56, 65, 66), (55, 54, 63, 64), (62, 61, 70, 71), (60, 59, 68, 69), (58, 57, 66, 67), (56, 55, 64, 65), (61, 60, 69, 70), (68, 67, 76, 77), (66, 65, 74, 75), (64, 63, 72, 73), (71, 70, 79, 80), (69, 68, 77, 78), (67, 66, 75, 76), (65, 64, 73, 74), (70, 69, 78, 79), (77, 76, 85, 86), (75, 74, 83, 84), (73, 72, 81, 82), (80, 79, 88, 89), (78, 77, 86, 87), (76, 75, 84, 85), (74, 73, 82, 83), (79, 78, 87, 88), (86, 85, 94, 95), (84, 83, 92, 93), (82, 81, 90, 91), (89, 88, 97, 98), (87, 86, 95, 96), (85, 84, 93, 94), (83, 82, 91, 92), (88, 87, 96, 97), (95, 94, 103, 104), (93, 92, 101, 102), (91, 90, 99, 100), (98, 97, 106, 107), (96, 95, 104, 105), (94, 93, 102, 103), (92, 91, 100, 101), (97, 96, 105, 106), (104, 103, 112, 113), (102, 101, 110, 111), (100, 99, 108, 109), (107, 106, 115, 116), (105, 104, 113, 114), (103, 102, 111, 112), (101, 100, 109, 110), (106, 105, 114, 115), (113, 112, 121, 122), (111, 110, 119, 120), (109, 108, 117, 118), (116, 115, 124, 125), (114, 113, 122, 123), (112, 111, 120, 121), (110, 109, 118, 119), (115, 114, 123, 124), (122, 121, 130, 131), (120, 119, 128, 129), (118, 117, 126, 127), (125, 124, 133, 134), (123, 122, 131, 132), (121, 120, 129, 130), (119, 118, 127, 128), (124, 123, 132, 133), (131, 130, 139, 140), (129, 128, 137, 138), (127, 126, 135, 136), (134, 133, 142, 143), (132, 131, 140, 141), (130, 129, 138, 139), (128, 127, 136, 137), (133, 132, 141, 142), (140, 139, 148, 149), (138, 137, 146, 147), (136, 135, 144, 145), (143, 142, 151, 152), (141, 140, 149, 150), (139, 138, 147, 148), (137, 136, 145, 146), (142, 141, 150, 151), (149, 148, 157, 158), (147, 146, 155, 156), (145, 144, 153, 154), (152, 151, 160, 161), (150, 149, 158, 159), (148, 147, 156, 157), (146, 145, 154, 155), (151, 150, 159, 160), (158, 157, 166, 167), (156, 155, 164, 165), (154, 153, 162, 163), (161, 160, 169, 170), (159, 158, 167, 168), (157, 156, 165, 166), (155, 154, 163, 164), (160, 159, 168, 169), (167, 166, 175, 176), (165, 164, 173, 174), (163, 162, 171, 172), (170, 169, 178, 179), (168, 167, 176, 177), (166, 165, 174, 175), (164, 163, 172, 173), (169, 168, 177, 178), (176, 175, 184, 185), (174, 173, 182, 183), (172, 171, 180, 181), (179, 178, 187, 188), (177, 176, 185, 186), (175, 174, 183, 184), (173, 172, 181, 182), (178, 177, 186, 187), (185, 184, 193, 194), (183, 182, 191, 192), (181, 180, 189, 190), (188, 187, 196, 197), (186, 185, 194, 195), (184, 183, 192, 193), (182, 181, 190, 191), (187, 186, 195, 196), (194, 193, 203, 204), (192, 191, 201, 202), (190, 189, 199, 200), (197, 196, 206, 207), (195, 194, 204, 205), (193, 192, 202, 203), (191, 190, 200, 201), (196, 195, 205, 206), (204, 203, 212, 213), (202, 201, 210, 211), (200, 199, 208, 209), (207, 206, 215, 216), (205, 204, 213, 214), (203, 202, 211, 212), (201, 200, 209, 210), (206, 205, 214, 215), (213, 212, 221, 222), (211, 210, 219, 220), (209, 208, 217, 218), (216, 215, 224, 225), (214, 213, 222, 223), (212, 211, 220, 221), (210, 209, 218, 219), (215, 214, 223, 224), (222, 221, 230, 231), (220, 219, 228, 229), (218, 217, 226, 227), (225, 224, 233, 234), (223, 222, 231, 232), (221, 220, 229, 230), (219, 218, 227, 228), (224, 223, 232, 233), (231, 230, 239, 240), (229, 228, 237, 238), (227, 226, 235, 236), (234, 233, 242, 243), (232, 231, 240, 241), (230, 229, 238, 239), (228, 227, 236, 237), (233, 232, 241, 242), (240, 239, 248, 249), (238, 237, 246, 247), (236, 235, 244, 245), (243, 242, 251, 252), (241, 240, 249, 250), (239, 238, 247, 248), (237, 236, 245, 246), (242, 241, 250, 251), (249, 248, 257, 258), (247, 246, 255, 256), (245, 244, 253, 254), (252, 251, 260, 261), (250, 249, 258, 259), (248, 247, 256, 257), (246, 245, 254, 255), (251, 250, 259, 260), (258, 257, 266, 267), (256, 255, 264, 265), (254, 253, 262, 263), (261, 260, 269, 270), (259, 258, 267, 268), (257, 256, 265, 266), (255, 254, 263, 264), (260, 259, 268, 269), (267, 266, 275, 276), (265, 264, 273, 274), (263, 262, 271, 272), (270, 269, 278, 279), (268, 267, 276, 277), (266, 265, 274, 275), (264, 263, 272, 273), (269, 268, 277, 278), (276, 275, 284, 285), (274, 273, 282, 283), (272, 271, 280, 281), (279, 278, 287, 288), (277, 276, 285, 286), (275, 274, 283, 284), (273, 272, 281, 282), (278, 277, 286, 287), (198, 8, 17), (198, 17, 26), (198, 26, 35), (198, 35, 44), (198, 44, 53), (198, 53, 62), (198, 62, 71), (198, 71, 80), (198, 80, 89), (198, 89, 98), (198, 98, 107), (198, 107, 116), (198, 116, 125), (198, 125, 134), (198, 134, 143), (198, 143, 152), (198, 152, 161), (198, 161, 170), (198, 170, 179), (198, 179, 188), (198, 188, 197), (198, 197, 207), (198, 207, 216), (198, 216, 225), (198, 225, 234), (198, 234, 243), (198, 243, 252), (198, 252, 261), (198, 261, 270), (198, 270, 279), (198, 279, 288), (285, 284, 4, 5), (283, 282, 2, 3), (281, 280, 0, 1), (288, 287, 7, 8), (286, 285, 5, 6), (284, 283, 3, 4), (282, 281, 1, 2), (198, 288, 8), (0, 280, 271, 262, 253, 244, 235, 226, 217, 208, 199, 189, 180, 171, 162, 153, 144, 135, 126, 117, 108, 99, 90, 81, 72, 63, 54, 45, 36, 27, 18, 9), (287, 286, 6, 7)])
_uv = me_sphere_001.uv_layers.new(name='UVMap')
_uv.uv.foreach_set('vector', [0.1521, 0.792, 0.09644, 0.7939, 0.09938, 0.8159, 0.1536, 0.8032, 0.04514, 0.7956, 0.000167, 0.7972, 0.005596, 0.838, 0.0494, 0.8277, 0.6251, 0.6304, 0.6765, 0.6304, 0.6765, 0.5769, 0.6251, 0.5822, 0.7322, 0.6304, 0.7901, 0.6304, 0.7901, 0.5725, 0.7322, 0.5736, 0.09644, 0.7939, 0.04514, 0.7956, 0.0494, 0.8277, 0.09938, 0.8159, 0.5802, 0.6304, 0.6251, 0.6304, 0.6251, 0.5822, 0.5802, 0.5894, 0.6765, 0.6304, 0.7322, 0.6304, 0.7322, 0.5736, 0.6765, 0.5769, 0.7901, 0.6304, 0.848, 0.6304, 0.848, 0.5736, 0.7901, 0.5725, 0.5802, 0.5894, 0.6251, 0.5822, 0.6251, 0.5359, 0.5802, 0.55, 0.6765, 0.5769, 0.7322, 0.5736, 0.7322, 0.5189, 0.6765, 0.5254, 0.7901, 0.5725, 0.848, 0.5736, 0.848, 0.5189, 0.7901, 0.5168, 0.1536, 0.8032, 0.09938, 0.8159, 0.1066, 0.837, 0.1573, 0.814, 0.0494, 0.8277, 0.005596, 0.838, 0.01888, 0.8769, 0.05984, 0.8583, 0.6251, 0.5822, 0.6765, 0.5769, 0.6765, 0.5254, 0.6251, 0.5359, 0.7322, 0.5736, 0.7901, 0.5725, 0.7901, 0.5168, 0.7322, 0.5189, 0.09938, 0.8159, 0.0494, 0.8277, 0.05984, 0.8583, 0.1066, 0.837, 0.5802, 0.55, 0.6251, 0.5359, 0.6251, 0.4932, 0.5802, 0.5137, 0.6765, 0.5254, 0.7322, 0.5189, 0.7322, 0.4686, 0.6765, 0.478, 0.7901, 0.5168, 0.848, 0.5189, 0.848, 0.4686, 0.7901, 0.4654, 0.1573, 0.814, 0.1066, 0.837, 0.1177, 0.8563, 0.163, 0.8238, 0.05984, 0.8583, 0.01888, 0.8769, 0.03951, 0.9125, 0.07605, 0.8863, 0.6251, 0.5359, 0.6765, 0.5254, 0.6765, 0.478, 0.6251, 0.4932, 0.7322, 0.5189, 0.7901, 0.5168, 0.7901, 0.4654, 0.7322, 0.4686, 0.1066, 0.837, 0.05984, 0.8583, 0.07605, 0.8863, 0.1177, 0.8563, 0.03951, 0.9125, 0.009524, 0.9341, 0.04149, 0.9704, 0.06669, 0.9434, 0.6765, 0.478, 0.7322, 0.4686, 0.7322, 0.4245, 0.6765, 0.4364, 0.7901, 0.4654, 0.848, 0.4686, 0.848, 0.4245, 0.7901, 0.4204, 0.163, 0.8238, 0.1177, 0.8563, 0.1324, 0.873, 0.1705, 0.8323, 0.07605, 0.8863, 0.03951, 0.9125, 0.06669, 0.9434, 0.09741, 0.9106, 0.6251, 0.4932, 0.6765, 0.478, 0.6765, 0.4364, 0.6251, 0.4558, 0.7322, 0.4686, 0.7901, 0.4654, 0.7901, 0.4204, 0.7322, 0.4245, 0.1177, 0.8563, 0.07605, 0.8863, 0.09741, 0.9106, 0.1324, 0.873, 0.06669, 0.9434, 0.04149, 0.9704, 0.07992, 0.9998, 0.09938, 0.9684, 0.7517, 0.01615, 0.696, 0.004201, 0.696, 0.04833, 0.7517, 0.05772, 0.6381, 0.0001671, 0.5802, 0.004201, 0.5802, 0.04833, 0.6381, 0.04516, 0.1705, 0.8323, 0.1324, 0.873, 0.1501, 0.8866, 0.1795, 0.8392, 0.09741, 0.9106, 0.06669, 0.9434, 0.09938, 0.9684, 0.1231, 0.9302, 0.803, 0.03555, 0.7517, 0.01615, 0.7517, 0.05772, 0.803, 0.07297, 0.696, 0.004201, 0.6381, 0.0001671, 0.6381, 0.04516, 0.696, 0.04833, 0.1324, 0.873, 0.09741, 0.9106, 0.1231, 0.9302, 0.1501, 0.8866, 0.848, 0.09348, 0.803, 0.07297, 0.803, 0.1156, 0.848, 0.1298, 0.7517, 0.05772, 0.696, 0.04833, 0.696, 0.09868, 0.7517, 0.1051, 0.6381, 0.04516, 0.5802, 0.04833, 0.5802, 0.09868, 0.6381, 0.0965, 0.1795, 0.8392, 0.1501, 0.8866, 0.1701, 0.8964, 0.1897, 0.8442, 0.1231, 0.9302, 0.09938, 0.9684, 0.1363, 0.9866, 0.1521, 0.9445, 0.803, 0.07297, 0.7517, 0.05772, 0.7517, 0.1051, 0.803, 0.1156, 0.696, 0.04833, 0.6381, 0.04516, 0.6381, 0.0965, 0.696, 0.09868, 0.1501, 0.8866, 0.1231, 0.9302, 0.1521, 0.9445, 0.1701, 0.8964, 0.848, 0.1298, 0.803, 0.1156, 0.803, 0.162, 0.848, 0.1692, 0.7517, 0.1051, 0.696, 0.09868, 0.696, 0.1533, 0.7517, 0.1566, 0.6381, 0.0965, 0.5802, 0.09868, 0.5802, 0.1533, 0.6381, 0.1522, 0.1897, 0.8442, 0.1701, 0.8964, 0.1917, 0.9021, 0.2007, 0.8472, 0.1521, 0.9445, 0.1363, 0.9866, 0.1761, 0.9972, 0.1834, 0.9528, 0.803, 0.1156, 0.7517, 0.1051, 0.7517, 0.1566, 0.803, 0.162, 0.696, 0.09868, 0.6381, 0.0965, 0.6381, 0.1522, 0.696, 0.1533, 0.1701, 0.8964, 0.1521, 0.9445, 0.1834, 0.9528, 0.1917, 0.9021, 0.848, 0.1692, 0.803, 0.162, 0.803, 0.2101, 0.848, 0.2101, 0.7517, 0.1566, 0.696, 0.1533, 0.696, 0.2101, 0.7517, 0.2101, 0.6381, 0.1522, 0.5802, 0.1533, 0.5802, 0.2101, 0.6381, 0.2101, 0.2007, 0.8472, 0.1917, 0.9021, 0.2139, 0.9036, 0.212, 0.8479, 0.1834, 0.9528, 0.1761, 0.9972, 0.2172, 0.9998, 0.2156, 0.9549, 0.803, 0.162, 0.7517, 0.1566, 0.7517, 0.2101, 0.803, 0.2101, 0.696, 0.1533, 0.6381, 0.1522, 0.6381, 0.2101, 0.696, 0.2101, 0.1917, 0.9021, 0.1834, 0.9528, 0.2156, 0.9549, 0.2139, 0.9036, 0.848, 0.2101, 0.803, 0.2101, 0.803, 0.2583, 0.848, 0.2511, 0.7517, 0.2101, 0.696, 0.2101, 0.696, 0.2669, 0.7517, 0.2636, 0.6381, 0.2101, 0.5802, 0.2101, 0.5802, 0.2669, 0.6381, 0.2681, 0.212, 0.8479, 0.2139, 0.9036, 0.236, 0.9006, 0.2232, 0.8464, 0.2156, 0.9549, 0.2172, 0.9998, 0.258, 0.9944, 0.2477, 0.9506, 0.803, 0.2101, 0.7517, 0.2101, 0.7517, 0.2636, 0.803, 0.2583, 0.696, 0.2101, 0.6381, 0.2101, 0.6381, 0.2681, 0.696, 0.2669, 0.2139, 0.9036, 0.2156, 0.9549, 0.2477, 0.9506, 0.236, 0.9006, 0.848, 0.2511, 0.803, 0.2583, 0.803, 0.3046, 0.848, 0.2905, 0.7517, 0.2636, 0.696, 0.2669, 0.696, 0.3216, 0.7517, 0.3151, 0.6381, 0.2681, 0.5802, 0.2669, 0.5802, 0.3216, 0.6381, 0.3238, 0.2232, 0.8464, 0.236, 0.9006, 0.257, 0.8934, 0.234, 0.8427, 0.2477, 0.9506, 0.258, 0.9944, 0.2969, 0.9811, 0.2783, 0.9402, 0.803, 0.2583, 0.7517, 0.2636, 0.7517, 0.3151, 0.803, 0.3046, 0.696, 0.2669, 0.6381, 0.2681, 0.6381, 0.3238, 0.696, 0.3216, 0.236, 0.9006, 0.2477, 0.9506, 0.2783, 0.9402, 0.257, 0.8934, 0.848, 0.2905, 0.803, 0.3046, 0.803, 0.3473, 0.848, 0.3268, 0.7517, 0.3151, 0.696, 0.3216, 0.696, 0.3719, 0.7517, 0.3625, 0.6381, 0.3238, 0.5802, 0.3216, 0.5802, 0.3719, 0.6381, 0.3751, 0.234, 0.8427, 0.257, 0.8934, 0.2763, 0.8823, 0.2438, 0.837, 0.2783, 0.9402, 0.2969, 0.9811, 0.3325, 0.9605, 0.3063, 0.924, 0.803, 0.3046, 0.7517, 0.3151, 0.7517, 0.3625, 0.803, 0.3473, 0.696, 0.3216, 0.6381, 0.3238, 0.6381, 0.3751, 0.696, 0.3719, 0.257, 0.8934, 0.2783, 0.9402, 0.3063, 0.924, 0.2763, 0.8823, 0.3325, 0.9605, 0.3541, 0.9905, 0.3904, 0.9585, 0.3635, 0.9333, 0.7517, 0.3625, 0.696, 0.3719, 0.696, 0.4161, 0.7517, 0.4041, 0.6381, 0.3751, 0.5802, 0.3719, 0.5802, 0.4161, 0.6381, 0.4201, 0.2438, 0.837, 0.2763, 0.8823, 0.2931, 0.8676, 0.2523, 0.8295, 0.3063, 0.924, 0.3325, 0.9605, 0.3635, 0.9333, 0.3306, 0.9026, 0.803, 0.3473, 0.7517, 0.3625, 0.7517, 0.4041, 0.803, 0.3847, 0.696, 0.3719, 0.6381, 0.3751, 0.6381, 0.4201, 0.696, 0.4161, 0.2763, 0.8823, 0.3063, 0.924, 0.3306, 0.9026, 0.2931, 0.8676, 0.3635, 0.9333, 0.3904, 0.9585, 0.4198, 0.9201, 0.3885, 0.9006, 0.7517, 0.4041, 0.696, 0.4161, 0.696, 0.3719, 0.7517, 0.3625, 0.6381, 0.4201, 0.5802, 0.4161, 0.5802, 0.3719, 0.6381, 0.3751, 0.2523, 0.8295, 0.2931, 0.8676, 0.3066, 0.8499, 0.2592, 0.8205, 0.3306, 0.9026, 0.3635, 0.9333, 0.3885, 0.9006, 0.3502, 0.8769, 0.803, 0.3847, 0.7517, 0.4041, 0.7517, 0.3625, 0.803, 0.3473, 0.696, 0.4161, 0.6381, 0.4201, 0.6381, 0.3751, 0.696, 0.3719, 0.2931, 0.8676, 0.3306, 0.9026, 0.3502, 0.8769, 0.3066, 0.8499, 0.848, 0.3268, 0.803, 0.3473, 0.803, 0.3046, 0.848, 0.2905, 0.7517, 0.3625, 0.696, 0.3719, 0.696, 0.3216, 0.7517, 0.3151, 0.6381, 0.3751, 0.5802, 0.3719, 0.5802, 0.3216, 0.6381, 0.3238, 0.2592, 0.8205, 0.3066, 0.8499, 0.3164, 0.8299, 0.2643, 0.8103, 0.3502, 0.8769, 0.3885, 0.9006, 0.4066, 0.8637, 0.3645, 0.8479, 0.803, 0.3473, 0.7517, 0.3625, 0.7517, 0.3151, 0.803, 0.3046, 0.696, 0.3719, 0.6381, 0.3751, 0.6381, 0.3238, 0.696, 0.3216, 0.3066, 0.8499, 0.3502, 0.8769, 0.3645, 0.8479, 0.3164, 0.8299, 0.848, 0.2905, 0.803, 0.3046, 0.803, 0.2583, 0.848, 0.2511, 0.7517, 0.3151, 0.696, 0.3216, 0.696, 0.2669, 0.7517, 0.2636, 0.6381, 0.3238, 0.5802, 0.3216, 0.5802, 0.2669, 0.6381, 0.2681, 0.2643, 0.8103, 0.3164, 0.8299, 0.3221, 0.8083, 0.2672, 0.7993, 0.3645, 0.8479, 0.4066, 0.8637, 0.4172, 0.8239, 0.3728, 0.8166, 0.803, 0.3046, 0.7517, 0.3151, 0.7517, 0.2636, 0.803, 0.2583, 0.696, 0.3216, 0.6381, 0.3238, 0.6381, 0.2681, 0.696, 0.2669, 0.3164, 0.8299, 0.3645, 0.8479, 0.3728, 0.8166, 0.3221, 0.8083, 0.848, 0.2511, 0.803, 0.2583, 0.803, 0.2101, 0.848, 0.2101, 0.7517, 0.2636, 0.696, 0.2669, 0.696, 0.2101, 0.7517, 0.2101, 0.6381, 0.2681, 0.5802, 0.2669, 0.5802, 0.2101, 0.6381, 0.2101, 0.2672, 0.7993, 0.3221, 0.8083, 0.3236, 0.7861, 0.2679, 0.788, 0.3728, 0.8166, 0.4172, 0.8239, 0.4198, 0.7828, 0.3749, 0.7844, 0.803, 0.2583, 0.7517, 0.2636, 0.7517, 0.2101, 0.803, 0.2101, 0.696, 0.2669, 0.6381, 0.2681, 0.6381, 0.2101, 0.696, 0.2101, 0.3221, 0.8083, 0.3728, 0.8166, 0.3749, 0.7844, 0.3236, 0.7861, 0.848, 0.2101, 0.803, 0.2101, 0.803, 0.162, 0.848, 0.1692, 0.7517, 0.2101, 0.696, 0.2101, 0.696, 0.1533, 0.7517, 0.1566, 0.6381, 0.2101, 0.5802, 0.2101, 0.5802, 0.1533, 0.6381, 0.1522, 0.2679, 0.788, 0.3236, 0.7861, 0.3206, 0.764, 0.2664, 0.7768, 0.3749, 0.7844, 0.4198, 0.7828, 0.4144, 0.742, 0.3706, 0.7523, 0.803, 0.2101, 0.7517, 0.2101, 0.7517, 0.1566, 0.803, 0.162, 0.696, 0.2101, 0.6381, 0.2101, 0.6381, 0.1522, 0.696, 0.1533, 0.3236, 0.7861, 0.3749, 0.7844, 0.3706, 0.7523, 0.3206, 0.764, 0.848, 0.1692, 0.803, 0.162, 0.803, 0.1156, 0.848, 0.1298, 0.7517, 0.1566, 0.696, 0.1533, 0.696, 0.09868, 0.7517, 0.1051, 0.6381, 0.1522, 0.5802, 0.1533, 0.5802, 0.09868, 0.6381, 0.0965, 0.2664, 0.7768, 0.3206, 0.764, 0.3134, 0.743, 0.2627, 0.766, 0.3706, 0.7523, 0.4144, 0.742, 0.4011, 0.7031, 0.3602, 0.7217, 0.803, 0.162, 0.7517, 0.1566, 0.7517, 0.1051, 0.803, 0.1156, 0.696, 0.1533, 0.6381, 0.1522, 0.6381, 0.0965, 0.696, 0.09868, 0.3206, 0.764, 0.3706, 0.7523, 0.3602, 0.7217, 0.3134, 0.743, 0.848, 0.1298, 0.803, 0.1156, 0.803, 0.07297, 0.848, 0.09348, 0.7517, 0.1051, 0.696, 0.09868, 0.696, 0.04833, 0.7517, 0.05772, 0.6381, 0.0965, 0.5802, 0.09868, 0.5802, 0.04833, 0.6381, 0.04516, 0.2627, 0.766, 0.3134, 0.743, 0.3023, 0.7237, 0.257, 0.7562, 0.3602, 0.7217, 0.4011, 0.7031, 0.3805, 0.6675, 0.344, 0.6937, 0.803, 0.1156, 0.7517, 0.1051, 0.7517, 0.05772, 0.803, 0.07297, 0.696, 0.09868, 0.6381, 0.0965, 0.6381, 0.04516, 0.696, 0.04833, 0.3134, 0.743, 0.3602, 0.7217, 0.344, 0.6937, 0.3023, 0.7237, 0.3805, 0.6675, 0.4105, 0.6459, 0.3785, 0.6096, 0.3533, 0.6365, 0.7517, 0.05772, 0.696, 0.04833, 0.696, 0.004201, 0.7517, 0.01615, 0.6381, 0.04516, 0.5802, 0.04833, 0.5802, 0.004201, 0.6381, 0.000167, 0.257, 0.7562, 0.3023, 0.7237, 0.2876, 0.7069, 0.2495, 0.7477, 0.344, 0.6937, 0.3805, 0.6675, 0.3533, 0.6365, 0.3226, 0.6694, 0.803, 0.07297, 0.7517, 0.05772, 0.7517, 0.01615, 0.803, 0.03555, 0.696, 0.04833, 0.6381, 0.04516, 0.6381, 0.000167, 0.696, 0.004201, 0.3023, 0.7237, 0.344, 0.6937, 0.3226, 0.6694, 0.2876, 0.7069, 0.3533, 0.6365, 0.3785, 0.6096, 0.3401, 0.5802, 0.3206, 0.6115, 0.6765, 0.4364, 0.7322, 0.4245, 0.7322, 0.4686, 0.6765, 0.478, 0.7901, 0.4204, 0.848, 0.4245, 0.848, 0.4686, 0.7901, 0.4654, 0.2495, 0.7477, 0.2876, 0.7069, 0.2699, 0.6934, 0.2405, 0.7408, 0.3226, 0.6694, 0.3533, 0.6365, 0.3206, 0.6115, 0.2969, 0.6498, 0.6251, 0.4558, 0.6765, 0.4364, 0.6765, 0.478, 0.6251, 0.4932, 0.7322, 0.4245, 0.7901, 0.4204, 0.7901, 0.4654, 0.7322, 0.4686, 0.2876, 0.7069, 0.3226, 0.6694, 0.2969, 0.6498, 0.2699, 0.6934, 0.5802, 0.5137, 0.6251, 0.4932, 0.6251, 0.5359, 0.5802, 0.55, 0.6765, 0.478, 0.7322, 0.4686, 0.7322, 0.5189, 0.6765, 0.5254, 0.7901, 0.4654, 0.848, 0.4686, 0.848, 0.5189, 0.7901, 0.5168, 0.2405, 0.7408, 0.2699, 0.6934, 0.2499, 0.6836, 0.2303, 0.7357, 0.2969, 0.6498, 0.3206, 0.6115, 0.2837, 0.5934, 0.2679, 0.6355, 0.6251, 0.4932, 0.6765, 0.478, 0.6765, 0.5254, 0.6251, 0.5359, 0.7322, 0.4686, 0.7901, 0.4654, 0.7901, 0.5168, 0.7322, 0.5189, 0.2699, 0.6934, 0.2969, 0.6498, 0.2679, 0.6355, 0.2499, 0.6836, 0.5802, 0.55, 0.6251, 0.5359, 0.6251, 0.5822, 0.5802, 0.5894, 0.6765, 0.5254, 0.7322, 0.5189, 0.7322, 0.5736, 0.6765, 0.5769, 0.7901, 0.5168, 0.848, 0.5189, 0.848, 0.5736, 0.7901, 0.5725, 0.2303, 0.7357, 0.2499, 0.6836, 0.2284, 0.6779, 0.2194, 0.7328, 0.2679, 0.6355, 0.2837, 0.5934, 0.2439, 0.5828, 0.2367, 0.6272, 0.6251, 0.5359, 0.6765, 0.5254, 0.6765, 0.5769, 0.6251, 0.5822, 0.7322, 0.5189, 0.7901, 0.5168, 0.7901, 0.5725, 0.7322, 0.5736, 0.2499, 0.6836, 0.2679, 0.6355, 0.2367, 0.6272, 0.2284, 0.6779, 0.5802, 0.5894, 0.6251, 0.5822, 0.6251, 0.6304, 0.5802, 0.6304, 0.6765, 0.5769, 0.7322, 0.5736, 0.7322, 0.6304, 0.6765, 0.6304, 0.7901, 0.5725, 0.848, 0.5736, 0.848, 0.6304, 0.7901, 0.6304, 0.2194, 0.7328, 0.2284, 0.6779, 0.2061, 0.6764, 0.208, 0.7321, 0.2367, 0.6272, 0.2439, 0.5828, 0.2028, 0.5802, 0.2044, 0.6251, 0.6251, 0.5822, 0.6765, 0.5769, 0.6765, 0.6304, 0.6251, 0.6304, 0.7322, 0.5736, 0.7901, 0.5725, 0.7901, 0.6304, 0.7322, 0.6304, 0.2284, 0.6779, 0.2367, 0.6272, 0.2044, 0.6251, 0.2061, 0.6764, 0.5802, 0.6304, 0.6251, 0.6304, 0.6251, 0.6786, 0.5802, 0.6714, 0.6765, 0.6304, 0.7322, 0.6304, 0.7322, 0.6872, 0.6765, 0.6839, 0.7901, 0.6304, 0.848, 0.6304, 0.848, 0.6872, 0.7901, 0.6883, 0.208, 0.7321, 0.2061, 0.6764, 0.1841, 0.6794, 0.1968, 0.7336, 0.2044, 0.6251, 0.2028, 0.5802, 0.162, 0.5856, 0.1723, 0.6294, 0.6251, 0.6304, 0.6765, 0.6304, 0.6765, 0.6839, 0.6251, 0.6786, 0.7322, 0.6304, 0.7901, 0.6304, 0.7901, 0.6883, 0.7322, 0.6872, 0.2061, 0.6764, 0.2044, 0.6251, 0.1723, 0.6294, 0.1841, 0.6794, 0.5802, 0.6714, 0.6251, 0.6786, 0.6251, 0.7249, 0.5802, 0.7107, 0.6765, 0.6839, 0.7322, 0.6872, 0.7322, 0.7418, 0.6765, 0.7354, 0.7901, 0.6883, 0.848, 0.6872, 0.848, 0.7418, 0.7901, 0.744, 0.1968, 0.7336, 0.1841, 0.6794, 0.163, 0.6866, 0.186, 0.7373, 0.1723, 0.6294, 0.162, 0.5856, 0.1231, 0.5989, 0.1417, 0.6398, 0.6251, 0.6786, 0.6765, 0.6839, 0.6765, 0.7354, 0.6251, 0.7249, 0.7322, 0.6872, 0.7901, 0.6883, 0.7901, 0.744, 0.7322, 0.7418, 0.1841, 0.6794, 0.1723, 0.6294, 0.1417, 0.6398, 0.163, 0.6866, 0.5802, 0.7107, 0.6251, 0.7249, 0.6251, 0.7676, 0.5802, 0.747, 0.6765, 0.7354, 0.7322, 0.7418, 0.7322, 0.7922, 0.6765, 0.7828, 0.7901, 0.744, 0.848, 0.7418, 0.848, 0.7922, 0.7901, 0.7954, 0.186, 0.7373, 0.163, 0.6866, 0.1437, 0.6977, 0.1762, 0.743, 0.1417, 0.6398, 0.1231, 0.5989, 0.08747, 0.6195, 0.1137, 0.656, 0.6251, 0.7249, 0.6765, 0.7354, 0.6765, 0.7828, 0.6251, 0.7676, 0.7322, 0.7418, 0.7901, 0.744, 0.7901, 0.7954, 0.7322, 0.7922, 0.163, 0.6866, 0.1417, 0.6398, 0.1137, 0.656, 0.1437, 0.6977, 0.08747, 0.6195, 0.06592, 0.5895, 0.02958, 0.6215, 0.05656, 0.6467, 0.6765, 0.7828, 0.7322, 0.7922, 0.7322, 0.8363, 0.6765, 0.8244, 0.7901, 0.7954, 0.848, 0.7922, 0.848, 0.8363, 0.7901, 0.8404, 0.1762, 0.743, 0.1437, 0.6977, 0.127, 0.7124, 0.1677, 0.7505, 0.1137, 0.656, 0.08747, 0.6195, 0.05656, 0.6467, 0.08945, 0.6774, 0.6251, 0.7676, 0.6765, 0.7828, 0.6765, 0.8244, 0.6251, 0.805, 0.7322, 0.7922, 0.7901, 0.7954, 0.7901, 0.8404, 0.7322, 0.8363, 0.1437, 0.6977, 0.1137, 0.656, 0.08945, 0.6774, 0.127, 0.7124, 0.05656, 0.6467, 0.02958, 0.6215, 0.0001672, 0.6599, 0.03155, 0.6794, 0.6765, 0.8244, 0.7322, 0.8363, 0.7322, 0.7922, 0.6765, 0.7828, 0.7901, 0.8404, 0.848, 0.8363, 0.848, 0.7922, 0.7901, 0.7954, 0.1677, 0.7505, 0.127, 0.7124, 0.1134, 0.7301, 0.1608, 0.7595, 0.08945, 0.6774, 0.05656, 0.6467, 0.03155, 0.6794, 0.0698, 0.7031, 0.6251, 0.805, 0.6765, 0.8244, 0.6765, 0.7828, 0.6251, 0.7676, 0.7322, 0.8363, 0.7901, 0.8404, 0.7901, 0.7954, 0.7322, 0.7922, 0.127, 0.7124, 0.08945, 0.6774, 0.0698, 0.7031, 0.1134, 0.7301, 0.5802, 0.747, 0.6251, 0.7676, 0.6251, 0.7249, 0.5802, 0.7107, 0.6765, 0.7828, 0.7322, 0.7922, 0.7322, 0.7418, 0.6765, 0.7354, 0.7901, 0.7954, 0.848, 0.7922, 0.848, 0.7418, 0.7901, 0.744, 0.1608, 0.7595, 0.1134, 0.7301, 0.1036, 0.7501, 0.1558, 0.7697, 0.0698, 0.7031, 0.03155, 0.6794, 0.0134, 0.7163, 0.05553, 0.7321, 0.6251, 0.7676, 0.6765, 0.7828, 0.6765, 0.7354, 0.6251, 0.7249, 0.7322, 0.7922, 0.7901, 0.7954, 0.7901, 0.744, 0.7322, 0.7418, 0.1134, 0.7301, 0.0698, 0.7031, 0.05553, 0.7321, 0.1036, 0.7501, 0.5802, 0.7107, 0.6251, 0.7249, 0.6251, 0.6786, 0.5802, 0.6714, 0.6765, 0.7354, 0.7322, 0.7418, 0.7322, 0.6872, 0.6765, 0.6839, 0.7901, 0.744, 0.848, 0.7418, 0.848, 0.6872, 0.7901, 0.6883, 0.1558, 0.7697, 0.1036, 0.7501, 0.09787, 0.7716, 0.1528, 0.7806, 0.05553, 0.7321, 0.0134, 0.7163, 0.002802, 0.7561, 0.04721, 0.7633, 0.6251, 0.7249, 0.6765, 0.7354, 0.6765, 0.6839, 0.6251, 0.6786, 0.7322, 0.7418, 0.7901, 0.744, 0.7901, 0.6883, 0.7322, 0.6872, 0.1036, 0.7501, 0.05553, 0.7321, 0.04721, 0.7633, 0.09787, 0.7716, 0.21, 0.79, 0.1521, 0.792, 0.1536, 0.8032, 0.21, 0.79, 0.1536, 0.8032, 0.1573, 0.814, 0.21, 0.79, 0.1573, 0.814, 0.163, 0.8238, 0.21, 0.79, 0.163, 0.8238, 0.1705, 0.8323, 0.21, 0.79, 0.1705, 0.8323, 0.1795, 0.8392, 0.21, 0.79, 0.1795, 0.8392, 0.1897, 0.8442, 0.21, 0.79, 0.1897, 0.8442, 0.2007, 0.8472, 0.21, 0.79, 0.2007, 0.8472, 0.212, 0.8479, 0.21, 0.79, 0.212, 0.8479, 0.2232, 0.8464, 0.21, 0.79, 0.2232, 0.8464, 0.234, 0.8427, 0.21, 0.79, 0.234, 0.8427, 0.2438, 0.837, 0.21, 0.79, 0.2438, 0.837, 0.2523, 0.8295, 0.21, 0.79, 0.2523, 0.8295, 0.2592, 0.8205, 0.21, 0.79, 0.2592, 0.8205, 0.2643, 0.8103, 0.21, 0.79, 0.2643, 0.8103, 0.2672, 0.7993, 0.21, 0.79, 0.2672, 0.7993, 0.2679, 0.788, 0.21, 0.79, 0.2679, 0.788, 0.2664, 0.7768, 0.21, 0.79, 0.2664, 0.7768, 0.2627, 0.766, 0.21, 0.79, 0.2627, 0.766, 0.257, 0.7562, 0.21, 0.79, 0.257, 0.7562, 0.2495, 0.7477, 0.21, 0.79, 0.2495, 0.7477, 0.2405, 0.7408, 0.21, 0.79, 0.2405, 0.7408, 0.2303, 0.7357, 0.21, 0.79, 0.2303, 0.7357, 0.2194, 0.7328, 0.21, 0.79, 0.2194, 0.7328, 0.208, 0.7321, 0.21, 0.79, 0.208, 0.7321, 0.1968, 0.7336, 0.21, 0.79, 0.1968, 0.7336, 0.186, 0.7373, 0.21, 0.79, 0.186, 0.7373, 0.1762, 0.743, 0.21, 0.79, 0.1762, 0.743, 0.1677, 0.7505, 0.21, 0.79, 0.1677, 0.7505, 0.1608, 0.7595, 0.21, 0.79, 0.1608, 0.7595, 0.1558, 0.7697, 0.21, 0.79, 0.1558, 0.7697, 0.1528, 0.7806, 0.5802, 0.6714, 0.6251, 0.6786, 0.6251, 0.6304, 0.5802, 0.6304, 0.6765, 0.6839, 0.7322, 0.6872, 0.7322, 0.6304, 0.6765, 0.6304, 0.7901, 0.6883, 0.848, 0.6872, 0.848, 0.6304, 0.7901, 0.6304, 0.1528, 0.7806, 0.09787, 0.7716, 0.09644, 0.7939, 0.1521, 0.792, 0.04721, 0.7633, 0.002802, 0.7561, 0.000167, 0.7972, 0.04514, 0.7956, 0.6251, 0.6786, 0.6765, 0.6839, 0.6765, 0.6304, 0.6251, 0.6304, 0.7322, 0.6872, 0.7901, 0.6883, 0.7901, 0.6304, 0.7322, 0.6304, 0.21, 0.79, 0.1528, 0.7806, 0.1521, 0.792, 0.0113, 0.3745, 0.000167, 0.3185, 0.000167, 0.2614, 0.0113, 0.2055, 0.03315, 0.1527, 0.06487, 0.1052, 0.1052, 0.06487, 0.1527, 0.03315, 0.2055, 0.0113, 0.2614, 0.000167, 0.3185, 0.000167, 0.3745, 0.0113, 0.4273, 0.03315, 0.4747, 0.06487, 0.5151, 0.1052, 0.5468, 0.1527, 0.5687, 0.2055, 0.5798, 0.2614, 0.5798, 0.3185, 0.5687, 0.3745, 0.5468, 0.4273, 0.5151, 0.4747, 0.4747, 0.5151, 0.4273, 0.5468, 0.3745, 0.5687, 0.3185, 0.5798, 0.2614, 0.5798, 0.2055, 0.5687, 0.1527, 0.5468, 0.1052, 0.5151, 0.06487, 0.4747, 0.03315, 0.4273, 0.09787, 0.7716, 0.04721, 0.7633, 0.04514, 0.7956, 0.09644, 0.7939])
me_sphere_001.materials.append(mat_material_001)
me_sphere_001.use_remesh_preserve_volume = False
me_sphere_001.use_remesh_preserve_attributes = False
me_sphere_001.use_mirror_vertex_groups = False
me_sphere_001.update()

# ---- objects
ob_cylinder = bpy.data.objects.new('Cylinder', me_cylinder_002)
ob_sphere = bpy.data.objects.new('Sphere', me_sphere)
ob_sphere_001 = bpy.data.objects.new('Sphere.001', me_sphere_001)

# ---- transforms, parenting, visibility, modifiers, constraints
ob_cylinder.location = (0.0, 0.0, 0.8714)
ob_cylinder.scale = (1.807, 1.807, 0.1209)
ob_cylinder.lineart.crease_threshold = 0.0
ob_sphere.location = (0.0, 0.0, 0.4565)
ob_sphere.scale = (2.0, 2.0, 1.0)
ob_sphere.lineart.crease_threshold = 0.0
ob_sphere_001.location = (0.0, 0.0, 1.163)
ob_sphere_001.rotation_euler = (3.142, -0.0, 0.0)
ob_sphere_001.scale = (2.0, 2.0, 1.0)
ob_sphere_001.lineart.crease_threshold = 0.0

# ---- collection membership
col_collection_1.objects.link(ob_cylinder)
col_collection_1.objects.link(ob_sphere)
col_collection_1.objects.link(ob_sphere_001)

# ---- scene / render settings (as saved in the file)
scene.frame_start = 1; scene.frame_end = 250; scene.frame_set(1)
scene.render.engine = 'BLENDER_EEVEE_NEXT'
scene.render.resolution_percentage = 50
scene.render.dither_intensity = 0.0
scene.cycles.use_denoising = False
scene.cycles.samples = 10
scene.cycles.sampling_pattern = 'TABULATED_SOBOL'
scene.cycles.light_sampling_threshold = 0.0
scene.cycles.use_adaptive_sampling = False
scene.cycles.use_light_tree = False
scene.cycles.blur_glossy = 0.0
scene.cycles.pixel_filter_type = 'GAUSSIAN'
scene.cycles.sample_clamp_indirect = 0.0
scene.view_settings.view_transform = 'Standard'
bpy.context.view_layer.update()

# ---- added for rendering (the .blend has no active camera and no usable light): camera, sun
cam_auto = bpy.data.cameras.new('AutoCamera')
cam_auto.lens = 50.0
cam_auto.sensor_width = 36.0
cam_auto.clip_end = 1000.0
ob_auto_camera = bpy.data.objects.new('AutoCamera', cam_auto)
scene.collection.objects.link(ob_auto_camera)
ob_auto_camera.location = (5.80188, -6.96226, 5.45101)
ob_auto_camera.rotation_euler = (1.09748, -7.21219e-08, 0.694738)
scene.camera = ob_auto_camera
light_auto_sun = bpy.data.lights.new('AutoSun', 'SUN')
light_auto_sun.energy = 3.0
light_auto_sun.angle = 0.0523599
ob_auto_sun = bpy.data.objects.new('AutoSun', light_auto_sun)
scene.collection.objects.link(ob_auto_sun)
ob_auto_sun.rotation_euler = (0.872665, 0.174533, 0.523599)
bpy.context.view_layer.update()
